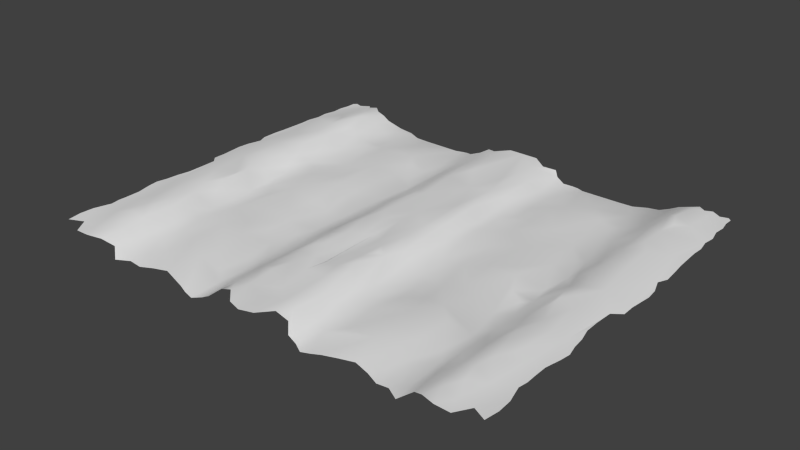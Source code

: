 # Source: ground.blend  (saved by Blender 2.76.0; exported with 4.5.12 LTS)
import bpy
from mathutils import Matrix  # noqa: F401  (used for matrix-valued properties, if any)

bpy.ops.wm.read_factory_settings(use_empty=True)
scene = bpy.context.scene
scene.name = 'Scene'

# ---- collections
col_collection_1 = bpy.data.collections.new('Collection 1'); scene.collection.children.link(col_collection_1)

# ---- world
world_world = bpy.data.worlds.new('World'); scene.world = world_world
world_world.color = (0.05088, 0.05088, 0.05088)
world_world.use_sun_shadow = False
world_world.sun_shadow_jitter_overblur = 0.0
world_world.cycles.sampling_method = 'MANUAL'
world_world.cycles.sample_map_resolution = 256

# ---- meshes
me_plane = bpy.data.meshes.new('Plane')
me_plane.from_pydata([(13.21, 9.077, 0.4805), (12.47, -6.216, 0.2645), (11.09, -10.83, -0.4104), (13.87, 9.936, 0.2589), (11.93, 12.32, 0.003058), (14.98, 12.81, 0.02994), (10.99, 1.182, -0.4402), (12.39, 10.17, 0.4364), (11.96, -11.16, 0.06144), (13.43, -12.25, 0.02206), (3.568, -12.68, -0.9056), (15.19, 12.0, 0.0316), (13.03, 12.24, 0.3187), (12.47, 12.34, 0.1766), (13.88, 12.99, 0.05632), (15.28, -4.397, 0.08665), (15.44, -6.59, 0.07174), (15.22, -7.596, 0.0659), (15.22, -8.521, 0.0594), (14.48, -12.27, 0.01976), (13.6, -7.47, 0.2982), (15.12, -1.42, 0.09308), (15.71, 2.261, 0.0004616), (9.894, -4.359, -0.5843), (8.122, -6.906, -0.454), (13.35, 1.223, 0.3727), (15.52, -11.81, 0.06615), (8.649, -6.6, -0.423), (8.712, -0.5691, -0.3038), (15.24, -9.131, 0.05843), (8.339, 0.3955, -0.3088), (15.5, 8.094, 0.04859), (9.607, 2.022, -0.3949), (11.24, -12.57, -0.4182), (10.3, 3.11, -0.4513), (15.53, -5.93, 0.0698), (6.247, -12.4, -0.7961), (10.59, 8.453, -0.3523), (15.41, 3.138, 0.03398), (13.51, 5.209, 0.4316), (15.07, -2.611, 0.1125), (8.723, 8.487, -0.4373), (15.46, 7.352, 0.05844), (13.88, 0.173, 0.3368), (15.67, 3.779, 0.01903), (2.447, 9.922, -0.2471), (3.161, 12.37, -0.5598), (2.48, 6.862, -0.2309), (13.01, -11.04, 0.2434), (3.075, 3.988, -0.5433), (2.979, 2.06, -0.4316), (12.84, -9.975, 0.3856), (2.28, 1.349, -0.04203), (6.681, -10.06, -0.5398), (6.39, -8.684, -0.4503), (13.56, -2.638, 0.3411), (14.0, -10.32, 0.1119), (3.802, 0.7571, -0.5815), (15.53, 5.595, 0.0612), (6.134, 12.21, -0.91), (9.522, 10.81, -0.7596), (11.4, 12.26, -0.2628), (12.88, 11.42, 0.381), (14.49, 12.63, 0.0438), (15.44, 9.723, 0.03347), (12.77, 10.22, 0.5192), (14.28, -8.034, 0.09559), (9.738, -12.65, -0.8519), (12.45, -12.04, 0.144), (15.25, 10.55, 0.04084), (13.87, -13.22, 0.0006433), (4.8, -10.18, -0.7143), (15.35, 8.933, 0.04691), (7.143, -12.11, -0.7977), (10.61, -12.22, -0.6677), (15.47, -10.88, 0.06588), (15.15, -9.741, 0.057), (15.79, 1.48, -0.002003), (13.5, 12.57, 0.1641), (13.06, 12.85, 0.1831), (12.3, 1.537, 0.2812), (4.949, -5.971, -0.7209), (5.338, -0.8806, -0.6758), (15.36, -5.186, 0.07996), (11.95, -7.627, 0.09903), (12.89, -13.23, 0.03844), (15.38, -12.74, 0.05701), (13.02, -8.796, 0.3508), (12.91, 6.276, 0.4385), (10.84, -5.421, -0.5404), (15.31, 11.33, 0.0285), (8.945, -12.65, -0.9409), (8.517, -8.669, -0.4635), (15.64, -0.01182, 0.01714), (12.02, -9.844, 0.1566), (13.59, 3.06, 0.4345), (15.61, 4.794, 0.05617), (15.08, -3.576, 0.1082), (10.47, -9.603, -0.6538), (8.308, -3.461, -0.5272), (12.93, -4.207, 0.2383), (12.27, -5.613, 0.2049), (8.139, -12.33, -0.8896), (5.657, 1.993, -0.5834), (11.83, -4.23, -0.05772), (2.514, -2.696, -0.08475), (11.98, -12.93, -0.03463), (6.688, -0.6587, -0.4732), (7.544, 9.538, -0.4228), (9.694, -11.29, -0.7731), (12.3, -3.26, 0.2268), (6.15, 8.615, -0.3998), (5.386, 7.612, -0.5024), (13.88, -5.003, 0.3044), (10.93, -8.391, -0.4305), (15.65, -0.8621, 0.01393), (14.7, -4.891, 0.1267), (9.958, -8.617, -0.6183), (0.831, -6.619, 0.03922), (12.21, 6.725, 0.2953), (3.382, 9.989, -0.6196), (1.577, 11.5, -0.01748), (4.298, 7.506, -0.6612), (7.525, -5.555, -0.3782), (4.532, 11.16, -0.8389), (2.0, 4.285, -0.05936), (4.144, 9.041, -0.7442), (0.1038, 6.788, -0.2323), (4.304, 12.47, -0.9369), (10.8, -3.707, -0.5337), (4.68, 12.53, -0.9947), (5.185, 12.25, -0.9343), (0.07819, -0.1065, 0.1333), (3.813, 12.13, -0.7734), (1.662, 6.908, 0.02628), (1.322, 3.914, 0.03374), (11.39, 1.63, -0.2357), (0.007163, -6.674, 0.0002161), (0.03794, -8.113, 0.2072), (1.35, -3.31, 0.1533), (0.0, -11.6, 0.0004926), (3.017, -3.177, -0.411), (5.408, 5.74, -0.5494), (0.4184, -4.846, 0.001349), (1.697, 3.029, 0.1048), (1.141, 8.684, -0.01091), (12.87, -0.1386, 0.2711), (7.689, 3.2, -0.4102), (1.31, -5.143, 0.2034), (1.048, 12.99, 9.377e-05), (3.424, 6.792, -0.5999), (1.396, 10.24, -0.03341), (1.684, -1.542, 0.1731), (1.746, -4.207, 0.1996), (8.782, 12.41, -0.9847), (12.43, 2.92, 0.2797), (5.339, 3.847, -0.446), (10.57, -0.5838, -0.6165), (11.39, 4.67, -0.1994), (7.26, 5.705, -0.4423), (10.76, 6.28, -0.3363), (14.77, 6.23, 0.1453), (10.35, -2.484, -0.5676), (12.31, 4.47, 0.3452), (6.865, -2.631, -0.5625), (12.67, -7.006, 0.3049), (2.969, 7.435, -0.4523), (10.86, -2.051, -0.5002), (11.55, 11.09, -0.09362), (13.02, 7.789, 0.5129), (12.06, 8.308, 0.2516), (10.37, 11.98, -0.6725), (11.8, 3.0, 0.01613), (9.524, 8.825, -0.5275), (12.22, -1.191, 0.2501), (7.776, 12.28, -0.9401), (11.86, -0.007129, -0.08572), (12.39, -1.943, 0.2226), (12.52, -8.416, 0.3359), (10.86, 3.336, -0.3817), (11.02, -0.5427, -0.5099), (0.6023, -2.701, 0.005809), (11.38, 8.81, -0.1339), (9.019, 4.962, -0.6151), (9.663, 12.76, -0.9325), (6.976, 2.453, -0.4195), (0.8879, -12.99, 0.01643), (1.703, -12.19, 0.07074), (10.44, 10.79, -0.5007), (1.409, -9.369, 0.2132), (9.683, 8.07, -0.5107), (11.18, -6.721, -0.2959), (-0.1117, -2.238, -0.04588), (0.8974, -0.6906, 0.00932), (9.422, -1.903, -0.4442), (1.314, -11.14, 0.1126), (-0.08034, -9.992, -0.1666), (2.975, -9.142, -0.4486), (1.547, 0.2535, 0.1105), (1.219, -7.932, 0.177), (4.141, -12.96, -1.022), (4.28, 5.801, -0.6341), (3.963, -11.06, -0.8078), (6.612, -6.8, -0.3824), (2.759, -7.101, -0.3287), (3.031, -12.65, -0.6348), (3.62, 2.685, -0.5768), (2.305, -0.6302, -0.08612), (4.673, -4.03, -0.8484), (2.167, -11.42, 0.007631), (3.225, -10.5, -0.6013), (3.854, -7.475, -0.6548), (5.336, -12.66, -0.8488), (3.197, -6.286, -0.5266), (2.252, -9.299, 0.006498), (6.188, -5.315, -0.5909), (3.072, 0.3337, -0.4599), (4.282, -2.948, -0.8473), (2.538, -12.13, -0.2306), (3.827, -9.335, -0.749), (2.177, -3.948, 0.04618), (2.742, 12.81, -0.3359), (4.744, -12.87, -0.9157), (4.502, -7.925, -0.7015), (4.037, -1.139, -0.7454), (1.775, -6.749, 0.1049), (3.486, 4.926, -0.6439), (4.975, 0.6682, -0.6061), (1.606, -5.978, 0.2576), (6.045, -3.635, -0.5701), (6.942, 12.25, -0.9269), (8.932, -10.77, -0.7532), (10.39, -6.8, -0.4821), (10.56, -13.12, -0.8444), (10.52, 12.63, -0.7635), (1.996, 12.37, -0.1316), (15.2, 12.61, 0.02405), (0.0, 12.99, 0.001323), (15.8, -13.23, 0.03586), (-13.21, 9.077, 0.4805), (-12.47, -6.216, 0.2645), (-11.09, -10.83, -0.4104), (-13.87, 9.936, 0.2589), (-11.93, 12.32, 0.003058), (-14.98, 12.81, 0.02994), (-10.99, 1.182, -0.4402), (-12.39, 10.17, 0.4364), (-11.96, -11.16, 0.06144), (-13.43, -12.25, 0.02206), (-3.568, -12.68, -0.9056), (-15.19, 12.0, 0.0316), (-13.03, 12.24, 0.3187), (-12.47, 12.34, 0.1766), (-13.88, 12.99, 0.05632), (-15.28, -4.397, 0.08665), (-15.44, -6.59, 0.07174), (-15.22, -7.596, 0.0659), (-15.22, -8.521, 0.0594), (-14.48, -12.27, 0.01976), (-13.6, -7.47, 0.2982), (-15.12, -1.42, 0.09308), (-15.71, 2.261, 0.0004616), (-9.894, -4.359, -0.5843), (-8.122, -6.906, -0.454), (-13.35, 1.223, 0.3727), (-15.52, -11.81, 0.06615), (-8.649, -6.6, -0.423), (-8.712, -0.5691, -0.3038), (-15.24, -9.131, 0.05843), (-8.339, 0.3955, -0.3088), (-15.5, 8.094, 0.04859), (-9.607, 2.022, -0.3949), (-11.24, -12.57, -0.4182), (-10.3, 3.11, -0.4513), (-15.53, -5.93, 0.0698), (-6.247, -12.4, -0.7961), (-10.59, 8.453, -0.3523), (-15.41, 3.138, 0.03398), (-13.51, 5.209, 0.4316), (-15.07, -2.611, 0.1125), (-8.723, 8.487, -0.4373), (-15.46, 7.352, 0.05844), (-13.88, 0.173, 0.3368), (-15.67, 3.779, 0.01903), (-2.447, 9.922, -0.2471), (-3.161, 12.37, -0.5598), (-2.48, 6.862, -0.2309), (-13.01, -11.04, 0.2434), (-3.075, 3.988, -0.5433), (-2.979, 2.06, -0.4316), (-12.84, -9.975, 0.3856), (-2.28, 1.349, -0.04203), (-6.681, -10.06, -0.5398), (-6.39, -8.684, -0.4503), (-13.56, -2.638, 0.3411), (-14.0, -10.32, 0.1119), (-3.802, 0.7571, -0.5815), (-15.53, 5.595, 0.0612), (-6.134, 12.21, -0.91), (-9.522, 10.81, -0.7596), (-11.4, 12.26, -0.2628), (-12.88, 11.42, 0.381), (-14.49, 12.63, 0.0438), (-15.44, 9.723, 0.03347), (-12.77, 10.22, 0.5192), (-14.28, -8.034, 0.09559), (-9.738, -12.65, -0.8519), (-12.45, -12.04, 0.144), (-15.25, 10.55, 0.04084), (-13.87, -13.22, 0.0006433), (-4.8, -10.18, -0.7143), (-15.35, 8.933, 0.04691), (-7.143, -12.11, -0.7977), (-10.61, -12.22, -0.6677), (-15.47, -10.88, 0.06588), (-15.15, -9.741, 0.057), (-15.79, 1.48, -0.002003), (-13.5, 12.57, 0.1641), (-13.06, 12.85, 0.1831), (-12.3, 1.537, 0.2812), (-4.949, -5.971, -0.7209), (-5.338, -0.8806, -0.6758), (-15.36, -5.186, 0.07996), (-11.95, -7.627, 0.09903), (-12.89, -13.23, 0.03844), (-15.38, -12.74, 0.05701), (-13.02, -8.796, 0.3508), (-12.91, 6.276, 0.4385), (-10.84, -5.421, -0.5404), (-15.31, 11.33, 0.0285), (-8.945, -12.65, -0.9409), (-8.517, -8.669, -0.4635), (-15.64, -0.01182, 0.01714), (-12.02, -9.844, 0.1566), (-13.59, 3.06, 0.4345), (-15.61, 4.794, 0.05617), (-15.08, -3.576, 0.1082), (-10.47, -9.603, -0.6538), (-8.308, -3.461, -0.5272), (-12.93, -4.207, 0.2383), (-12.27, -5.613, 0.2049), (-8.139, -12.33, -0.8896), (-5.657, 1.993, -0.5834), (-11.83, -4.23, -0.05772), (-2.514, -2.696, -0.08475), (-11.98, -12.93, -0.03463), (-6.688, -0.6587, -0.4732), (-7.544, 9.538, -0.4228), (-9.694, -11.29, -0.7731), (-12.3, -3.26, 0.2268), (-6.15, 8.615, -0.3998), (-5.386, 7.612, -0.5024), (-13.88, -5.003, 0.3044), (-10.93, -8.391, -0.4305), (-15.65, -0.8621, 0.01393), (-14.7, -4.891, 0.1267), (-9.958, -8.617, -0.6183), (-0.831, -6.619, 0.03922), (-12.21, 6.725, 0.2953), (-3.382, 9.989, -0.6196), (-1.577, 11.5, -0.01748), (-4.298, 7.506, -0.6612), (-7.525, -5.555, -0.3782), (-4.532, 11.16, -0.8389), (-2.0, 4.285, -0.05936), (-4.144, 9.041, -0.7442), (-4.304, 12.47, -0.9369), (-10.8, -3.707, -0.5337), (-4.68, 12.53, -0.9947), (-5.185, 12.25, -0.9343), (-3.813, 12.13, -0.7734), (-1.662, 6.908, 0.02628), (-1.322, 3.914, 0.03374), (-11.39, 1.63, -0.2357), (-0.007163, -6.674, 0.0002161), (-1.35, -3.31, 0.1533), (-3.017, -3.177, -0.411), (-5.408, 5.74, -0.5494), (-0.4184, -4.846, 0.001349), (-1.697, 3.029, 0.1048), (-1.141, 8.684, -0.01091), (-12.87, -0.1386, 0.2711), (-7.689, 3.2, -0.4102), (-1.31, -5.143, 0.2034), (-1.048, 12.99, 9.377e-05), (-3.424, 6.792, -0.5999), (-1.396, 10.24, -0.03341), (-1.684, -1.542, 0.1731), (-1.746, -4.207, 0.1996), (-8.782, 12.41, -0.9847), (-12.43, 2.92, 0.2797), (-5.339, 3.847, -0.446), (-10.57, -0.5838, -0.6165), (-11.39, 4.67, -0.1994), (-7.26, 5.705, -0.4423), (-10.76, 6.28, -0.3363), (-14.77, 6.23, 0.1453), (-10.35, -2.484, -0.5676), (-12.31, 4.47, 0.3452), (-6.865, -2.631, -0.5625), (-12.67, -7.006, 0.3049), (-2.969, 7.435, -0.4523), (-10.86, -2.051, -0.5002), (-11.55, 11.09, -0.09362), (-13.02, 7.789, 0.5129), (-12.06, 8.308, 0.2516), (-10.37, 11.98, -0.6725), (-11.8, 3.0, 0.01613), (-9.524, 8.825, -0.5275), (-12.22, -1.191, 0.2501), (-7.776, 12.28, -0.9401), (-11.86, -0.007129, -0.08572), (-12.39, -1.943, 0.2226), (-12.52, -8.416, 0.3359), (-10.86, 3.336, -0.3817), (-11.02, -0.5427, -0.5099), (-0.6023, -2.701, 0.005809), (0.0, 1.499, -0.004906), (-11.38, 8.81, -0.1339), (-9.019, 4.962, -0.6151), (-9.663, 12.76, -0.9325), (-6.976, 2.453, -0.4195), (-0.8879, -12.99, 0.01643), (-1.703, -12.19, 0.07074), (-10.44, 10.79, -0.5007), (-1.409, -9.369, 0.2132), (-9.683, 8.07, -0.5107), (-11.18, -6.721, -0.2959), (-0.8974, -0.6906, 0.00932), (-9.422, -1.903, -0.4442), (-1.314, -11.14, 0.1126), (-2.975, -9.142, -0.4486), (-1.547, 0.2535, 0.1105), (-1.219, -7.932, 0.177), (-4.141, -12.96, -1.022), (-4.28, 5.801, -0.6341), (-3.963, -11.06, -0.8078), (-6.612, -6.8, -0.3824), (-2.759, -7.101, -0.3287), (-3.031, -12.65, -0.6348), (-3.62, 2.685, -0.5768), (-2.305, -0.6302, -0.08612), (-4.673, -4.03, -0.8484), (-2.167, -11.42, 0.007631), (-3.225, -10.5, -0.6013), (-3.854, -7.475, -0.6548), (-5.336, -12.66, -0.8488), (-3.197, -6.286, -0.5266), (-2.252, -9.299, 0.006498), (-6.188, -5.315, -0.5909), (-3.072, 0.3337, -0.4599), (-4.282, -2.948, -0.8473), (-2.538, -12.13, -0.2306), (-3.827, -9.335, -0.749), (-2.177, -3.948, 0.04618), (-2.742, 12.81, -0.3359), (-4.744, -12.87, -0.9157), (-4.502, -7.925, -0.7015), (-4.037, -1.139, -0.7454), (-1.775, -6.749, 0.1049), (-3.486, 4.926, -0.6439), (-4.975, 0.6682, -0.6061), (-1.606, -5.978, 0.2576), (-6.045, -3.635, -0.5701), (-6.942, 12.25, -0.9269), (-8.932, -10.77, -0.7532), (-10.39, -6.8, -0.4821), (-10.56, -13.12, -0.8444), (-10.52, 12.63, -0.7635), (-1.996, 12.37, -0.1316), (-15.2, 12.61, 0.02405), (0.0, -13.24, 0.0)], [(86, 238)], [(11, 63, 14), (202, 53, 71), (90, 14, 69), (93, 22, 38), (14, 3, 69), (30, 28, 32), (17, 66, 76), (29, 18, 76), (96, 58, 161), (42, 31, 72), (116, 20, 66), (129, 23, 89), (81, 211, 223), (23, 99, 123), (104, 89, 101), (32, 147, 30), (23, 123, 232), (86, 75, 19), (23, 129, 162), (28, 23, 194), (229, 99, 164), (162, 194, 23), (75, 86, 26), (90, 11, 14), (28, 107, 164), (6, 157, 180), (95, 43, 38), (30, 185, 107), (76, 18, 17), (190, 173, 41), (34, 183, 32), (183, 34, 179), (222, 212, 53), (183, 190, 41), (183, 41, 159), (111, 41, 108), (42, 72, 161), (42, 161, 58), (108, 60, 154), (60, 108, 41), (22, 93, 77), (157, 28, 194), (53, 202, 222), (53, 36, 73), (161, 72, 169), (24, 203, 54), (73, 231, 92), (28, 30, 107), (131, 130, 124), (59, 131, 108), (5, 63, 11), (78, 12, 62), (185, 159, 156), (12, 78, 79), (108, 175, 59), (111, 108, 131), (24, 92, 27), (167, 129, 104), (129, 89, 104), (160, 37, 190), (229, 164, 82), (60, 37, 188), (64, 69, 72), (67, 109, 91), (183, 147, 32), (227, 82, 103), (159, 142, 156), (37, 60, 173), (38, 96, 161), (40, 116, 97), (157, 167, 180), (115, 93, 21), (3, 14, 62), (203, 81, 223), (215, 229, 208), (3, 169, 72), (54, 71, 53), (194, 162, 167), (14, 78, 62), (112, 122, 201), (130, 128, 124), (111, 122, 112), (185, 30, 147), (71, 203, 223), (35, 83, 116), (142, 112, 201), (200, 222, 202), (202, 71, 219), (157, 6, 32), (57, 227, 206), (44, 96, 38), (126, 111, 124), (3, 72, 69), (99, 229, 123), (109, 231, 91), (83, 15, 116), (188, 171, 60), (81, 215, 208), (230, 59, 175), (142, 226, 156), (159, 185, 147), (156, 226, 206), (208, 229, 217), (111, 126, 122), (107, 82, 164), (99, 28, 164), (231, 117, 92), (229, 82, 217), (159, 112, 142), (116, 40, 21), (112, 159, 111), (28, 157, 32), (142, 201, 226), (147, 183, 159), (103, 206, 227), (182, 170, 7), (119, 169, 170), (169, 7, 170), (49, 166, 47), (182, 168, 188), (216, 52, 207), (9, 56, 48), (3, 65, 0), (16, 35, 116), (113, 20, 116), (100, 1, 113), (17, 116, 66), (93, 38, 43), (169, 0, 65), (19, 76, 56), (45, 47, 166), (3, 62, 65), (56, 66, 87), (7, 169, 65), (82, 224, 217), (150, 120, 166), (6, 180, 176), (54, 53, 92), (116, 17, 16), (220, 213, 141), (7, 13, 4), (213, 220, 204), (38, 161, 39), (156, 206, 103), (105, 220, 141), (15, 97, 116), (21, 55, 116), (20, 87, 66), (39, 161, 88), (76, 66, 56), (76, 19, 75), (52, 125, 144), (50, 216, 206), (123, 229, 215), (81, 203, 215), (41, 111, 159), (62, 13, 7), (95, 39, 163), (125, 52, 49), (88, 169, 119), (211, 219, 223), (221, 235, 121), (47, 45, 134), (120, 150, 126), (226, 150, 166), (166, 49, 226), (52, 50, 49), (70, 19, 9), (227, 224, 82), (50, 206, 49), (124, 111, 131), (216, 50, 52), (231, 73, 102), (212, 36, 53), (56, 51, 48), (57, 206, 216), (54, 203, 71), (208, 213, 211), (92, 53, 73), (150, 226, 201), (219, 197, 210), (151, 45, 121), (62, 12, 13), (220, 228, 204), (81, 208, 211), (168, 4, 61), (203, 123, 215), (120, 45, 166), (182, 7, 168), (38, 39, 95), (141, 216, 207), (155, 95, 163), (103, 82, 185), (183, 179, 190), (6, 176, 136), (13, 12, 79), (236, 5, 11), (202, 10, 200), (217, 224, 216), (224, 57, 216), (62, 7, 65), (21, 93, 43), (161, 169, 88), (116, 55, 113), (61, 171, 168), (219, 210, 202), (158, 119, 160), (168, 7, 4), (119, 170, 182), (82, 107, 185), (119, 158, 163), (213, 208, 217), (88, 163, 39), (3, 0, 169), (99, 23, 28), (163, 88, 119), (34, 6, 179), (158, 172, 163), (160, 182, 37), (25, 155, 80), (114, 191, 232), (123, 203, 24), (234, 184, 171), (181, 132, 192), (84, 1, 101), (173, 60, 41), (172, 155, 163), (33, 8, 2), (177, 146, 174), (91, 231, 102), (174, 104, 110), (205, 210, 209), (177, 174, 110), (214, 195, 209), (61, 234, 171), (118, 228, 148), (94, 178, 84), (197, 219, 211), (165, 1, 84), (157, 194, 167), (232, 27, 117), (176, 80, 136), (70, 9, 85), (80, 146, 25), (25, 95, 155), (110, 100, 177), (74, 233, 33), (213, 217, 141), (231, 109, 98), (114, 2, 94), (237, 121, 149), (173, 190, 37), (146, 80, 176), (34, 32, 6), (108, 154, 175), (189, 214, 199), (156, 103, 185), (134, 145, 127), (180, 167, 174), (195, 214, 189), (176, 174, 146), (2, 114, 98), (181, 143, 139), (232, 117, 114), (94, 51, 87), (154, 60, 171), (206, 226, 49), (121, 235, 149), (179, 160, 190), (8, 68, 48), (80, 172, 136), (195, 189, 196), (197, 204, 214), (168, 171, 188), (87, 178, 94), (87, 51, 56), (214, 225, 199), (54, 92, 24), (136, 179, 6), (84, 101, 89), (171, 184, 154), (10, 202, 210), (45, 151, 134), (106, 68, 8), (68, 85, 9), (182, 188, 37), (158, 179, 172), (117, 27, 92), (138, 196, 199), (94, 2, 8), (106, 8, 33), (137, 138, 118), (196, 189, 199), (48, 68, 9), (417, 132, 193), (135, 417, 198), (51, 94, 48), (158, 160, 179), (105, 207, 152), (100, 101, 1), (84, 89, 191), (129, 167, 162), (210, 214, 209), (27, 123, 24), (197, 211, 213), (191, 114, 84), (117, 231, 98), (153, 148, 220), (52, 198, 207), (118, 143, 137), (145, 237, 127), (140, 195, 196), (187, 218, 209), (225, 214, 204), (43, 177, 55), (139, 148, 153), (228, 118, 225), (191, 89, 232), (133, 120, 124), (105, 141, 207), (87, 20, 165), (67, 74, 109), (94, 84, 114), (100, 55, 177), (101, 100, 104), (121, 237, 151), (197, 213, 204), (19, 56, 9), (45, 46, 121), (233, 74, 67), (95, 25, 43), (165, 84, 178), (146, 177, 43), (135, 127, 417), (105, 152, 220), (193, 181, 152), (148, 139, 143), (98, 109, 74), (1, 165, 113), (232, 123, 27), (186, 195, 140), (197, 214, 210), (43, 55, 21), (134, 135, 125), (198, 193, 152), (43, 25, 146), (98, 74, 2), (153, 220, 139), (179, 136, 172), (23, 232, 89), (113, 55, 100), (20, 113, 165), (182, 160, 119), (132, 181, 193), (110, 104, 100), (117, 98, 114), (33, 2, 74), (85, 68, 106), (122, 126, 150), (94, 8, 48), (152, 139, 220), (165, 178, 87), (10, 210, 205), (471, 186, 140), (186, 187, 195), (144, 198, 52), (104, 174, 167), (80, 155, 172), (176, 180, 174), (195, 187, 209), (49, 47, 125), (135, 144, 125), (143, 181, 192), (181, 139, 152), (217, 216, 141), (237, 145, 151), (135, 198, 144), (135, 134, 127), (221, 121, 46), (46, 120, 133), (118, 148, 143), (137, 143, 192), (118, 199, 225), (204, 228, 225), (118, 138, 199), (134, 125, 47), (417, 193, 198), (151, 145, 134), (228, 220, 148), (46, 45, 120), (198, 152, 207), (124, 120, 126), (150, 201, 122), (133, 124, 128), (57, 224, 227), (223, 219, 71), (218, 205, 209), (250, 253, 302), (436, 310, 292), (329, 308, 253), (332, 277, 261), (253, 308, 242), (269, 271, 267), (256, 315, 305), (268, 315, 257), (335, 396, 297), (281, 311, 270), (355, 305, 259), (367, 328, 262), (320, 457, 445), (262, 362, 338), (343, 340, 328), (271, 269, 382), (262, 466, 362), (325, 258, 314), (262, 397, 367), (267, 429, 262), (463, 399, 338), (397, 262, 429), (314, 265, 325), (329, 253, 250), (267, 399, 346), (245, 415, 392), (334, 277, 282), (269, 346, 421), (315, 256, 257), (426, 280, 408), (273, 271, 419), (419, 414, 273), (456, 292, 446), (419, 280, 426), (419, 394, 280), (350, 347, 280), (281, 396, 311), (281, 297, 396), (347, 389, 299), (299, 280, 347), (261, 316, 332), (392, 429, 267), (292, 456, 436), (292, 312, 275), (396, 404, 311), (263, 293, 437), (312, 331, 465), (267, 346, 269), (369, 363, 368), (298, 347, 369), (244, 250, 302), (317, 301, 251), (421, 391, 394), (251, 318, 317), (347, 298, 410), (350, 369, 347), (263, 266, 331), (402, 343, 367), (367, 343, 328), (395, 426, 276), (463, 321, 399), (299, 424, 276), (303, 311, 308), (306, 330, 348), (419, 271, 382), (461, 342, 321), (394, 391, 377), (276, 408, 299), (277, 396, 335), (279, 336, 355), (392, 415, 402), (354, 260, 332), (242, 301, 253), (437, 457, 320), (449, 442, 463), (242, 311, 404), (293, 292, 310), (429, 402, 397), (253, 301, 317), (351, 435, 361), (368, 363, 366), (350, 351, 361), (421, 382, 269), (310, 457, 437), (274, 355, 322), (377, 435, 351), (434, 436, 456), (436, 453, 310), (392, 271, 245), (296, 440, 461), (283, 277, 335), (365, 363, 350), (242, 308, 311), (338, 362, 463), (348, 330, 465), (322, 355, 254), (424, 299, 406), (320, 442, 449), (464, 410, 298), (377, 391, 460), (394, 382, 421), (391, 440, 460), (442, 451, 463), (350, 361, 365), (346, 399, 321), (338, 399, 267), (465, 331, 356), (463, 451, 321), (394, 377, 351), (355, 260, 279), (351, 350, 394), (267, 271, 392), (377, 460, 435), (382, 394, 419), (342, 461, 440), (418, 246, 405), (358, 405, 404), (404, 405, 246), (288, 286, 401), (418, 424, 403), (450, 441, 291), (248, 287, 295), (242, 239, 304), (255, 355, 274), (352, 355, 259), (339, 352, 240), (256, 305, 355), (332, 282, 277), (404, 304, 239), (258, 295, 315), (284, 401, 286), (242, 304, 301), (295, 326, 305), (246, 304, 404), (321, 451, 458), (385, 401, 359), (245, 411, 415), (293, 331, 292), (355, 255, 256), (454, 376, 447), (246, 243, 252), (447, 438, 454), (277, 278, 396), (391, 342, 440), (344, 376, 454), (254, 355, 336), (260, 355, 294), (259, 305, 326), (278, 327, 396), (315, 295, 305), (315, 314, 258), (291, 379, 364), (289, 440, 450), (362, 449, 463), (320, 449, 437), (280, 394, 350), (301, 246, 252), (334, 398, 278), (364, 288, 291), (327, 358, 404), (445, 457, 453), (455, 360, 469), (286, 371, 284), (359, 365, 385), (460, 401, 385), (401, 460, 288), (291, 288, 289), (309, 248, 258), (461, 321, 458), (289, 288, 440), (363, 369, 350), (450, 291, 289), (465, 341, 312), (446, 292, 275), (295, 287, 290), (296, 450, 440), (293, 310, 437), (442, 445, 447), (331, 312, 292), (385, 435, 460), (453, 444, 431), (386, 360, 284), (301, 252, 251), (454, 438, 462), (320, 445, 442), (403, 300, 243), (437, 449, 362), (359, 401, 284), (418, 403, 246), (277, 334, 278), (376, 441, 450), (390, 398, 334), (342, 421, 321), (419, 426, 414), (245, 373, 411), (252, 318, 251), (470, 250, 244), (436, 434, 249), (451, 450, 458), (458, 450, 296), (301, 304, 246), (260, 282, 332), (396, 327, 404), (355, 352, 294), (300, 403, 406), (453, 436, 444), (393, 395, 358), (403, 243, 246), (358, 418, 405), (321, 421, 346), (358, 398, 393), (447, 451, 442), (327, 278, 398), (242, 404, 239), (338, 267, 262), (398, 358, 327), (273, 414, 245), (393, 398, 407), (395, 276, 418), (264, 319, 390), (353, 466, 427), (362, 263, 437), (468, 406, 420), (416, 192, 132), (323, 340, 240), (408, 280, 299), (407, 398, 390), (272, 241, 247), (412, 409, 381), (330, 341, 465), (409, 349, 343), (439, 443, 444), (412, 349, 409), (448, 443, 430), (300, 406, 468), (357, 383, 462), (333, 323, 413), (431, 445, 453), (400, 323, 240), (392, 402, 429), (466, 356, 266), (411, 373, 319), (309, 324, 248), (319, 264, 381), (264, 390, 334), (349, 412, 339), (313, 272, 467), (447, 376, 451), (465, 337, 348), (353, 333, 241), (408, 276, 426), (381, 411, 319), (273, 245, 271), (347, 410, 389), (425, 433, 448), (391, 421, 342), (237, 386, 380), (415, 409, 402), (430, 425, 448), (411, 381, 409), (241, 337, 353), (416, 375, 378), (466, 353, 356), (333, 326, 290), (389, 406, 299), (440, 288, 460), (360, 384, 469), (414, 426, 395), (247, 287, 307), (319, 373, 407), (372, 127, 371), (431, 448, 438), (403, 424, 406), (326, 333, 413), (326, 295, 290), (448, 433, 459), (293, 263, 331), (373, 245, 414), (323, 328, 340), (406, 389, 420), (249, 444, 436), (284, 371, 386), (345, 247, 307), (307, 248, 324), (418, 276, 424), (393, 407, 414), (356, 331, 266), (374, 192, 378), (333, 247, 241), (345, 272, 247), (196, 433, 425), (471, 140, 422), (287, 248, 307), (372, 417, 127), (372, 432, 417), (290, 287, 333), (393, 414, 395), (344, 387, 441), (339, 240, 340), (323, 427, 328), (367, 397, 402), (444, 443, 448), (266, 263, 362), (431, 447, 445), (427, 323, 353), (356, 337, 465), (388, 454, 383), (291, 441, 432), (357, 374, 378), (380, 127, 237), (422, 140, 430), (423, 443, 452), (459, 438, 448), (282, 294, 412), (375, 388, 383), (462, 459, 357), (427, 466, 328), (370, 363, 359), (344, 441, 376), (326, 400, 259), (306, 348, 313), (333, 353, 323), (339, 412, 294), (340, 343, 339), (431, 438, 447), (258, 248, 295), (284, 360, 285), (467, 306, 313), (334, 282, 264), (400, 413, 323), (381, 282, 412), (360, 386, 237), (344, 454, 387), (428, 387, 416), (383, 378, 375), (337, 313, 348), (240, 352, 400), (466, 266, 362), (378, 192, 416), (431, 444, 448), (282, 260, 294), (371, 364, 372), (432, 387, 428), (282, 381, 264), (337, 241, 313), (388, 375, 454), (414, 407, 373), (262, 328, 466), (352, 339, 294), (259, 400, 352), (418, 358, 395), (349, 339, 343), (356, 353, 337), (272, 313, 241), (324, 345, 307), (361, 385, 365), (333, 287, 247), (387, 454, 375), (400, 326, 413), (249, 439, 444), (371, 127, 380), (422, 430, 423), (379, 291, 432), (343, 402, 409), (319, 407, 390), (411, 409, 415), (430, 443, 423), (288, 364, 286), (372, 364, 379), (132, 428, 416), (416, 387, 375), (451, 376, 450), (372, 379, 432), (237, 384, 360), (455, 285, 360), (285, 370, 359), (357, 378, 383), (417, 428, 132), (357, 459, 433), (438, 459, 462), (430, 196, 425), (371, 286, 364), (417, 432, 428), (386, 371, 380), (462, 383, 454), (285, 359, 284), (432, 441, 387), (363, 365, 359), (385, 361, 435), (370, 366, 363), (296, 461, 458), (457, 310, 453), (452, 443, 439), (140, 196, 430), (374, 357, 138), (357, 433, 138), (138, 433, 196)])
me_plane.polygons.foreach_set('use_smooth', [True] * 794)
_uv = me_plane.uv_layers.new(name='UVMap')
_uv.uv.foreach_set('vector', [0.978, 0.7871, 0.9561, 0.8062, 0.9373, 0.8168, 0.6319, 0.06878, 0.7171, 0.102, 0.6579, 0.09713, 0.982, 0.7669, 0.9373, 0.8168, 0.9807, 0.7426, 0.9953, 0.4191, 0.9968, 0.4887, 0.9872, 0.5154, 0.9373, 0.8168, 0.9383, 0.7233, 0.9807, 0.7426, 0.7637, 0.4279, 0.7755, 0.3984, 0.8025, 0.4785, 0.9882, 0.1843, 0.9593, 0.17, 0.9875, 0.1176, 0.9898, 0.1366, 0.9886, 0.1556, 0.9875, 0.1176, 0.993, 0.5662, 0.9903, 0.5908, 0.9666, 0.6101, 0.9879, 0.6447, 0.9888, 0.6674, 0.9843, 0.6932, 0.9697, 0.268, 0.9367, 0.1871, 0.9593, 0.17, 0.842, 0.3022, 0.8141, 0.2815, 0.844, 0.2492, 0.6604, 0.2293, 0.6265, 0.1818, 0.6472, 0.1678, 0.8141, 0.2815, 0.7644, 0.3086, 0.7411, 0.243, 0.8777, 0.2867, 0.844, 0.2492, 0.8941, 0.2438, 0.8025, 0.4785, 0.7427, 0.5144, 0.7637, 0.4279, 0.8141, 0.2815, 0.7411, 0.243, 0.8317, 0.2059, 0.996, 0.02421, 0.9979, 0.08235, 0.9677, 0.03841, 0.8141, 0.2815, 0.842, 0.3022, 0.8275, 0.3398, 0.7755, 0.3984, 0.8141, 0.2815, 0.7982, 0.3575, 0.6943, 0.3022, 0.7644, 0.3086, 0.7192, 0.3336, 0.8275, 0.3398, 0.7982, 0.3575, 0.8141, 0.2815, 0.9979, 0.08235, 0.996, 0.02421, 0.9999, 0.05314, 0.982, 0.7669, 0.978, 0.7871, 0.9373, 0.8168, 0.7755, 0.3984, 0.713, 0.3947, 0.7192, 0.3336, 0.8456, 0.4529, 0.8329, 0.3986, 0.8469, 0.4001, 0.9302, 0.5125, 0.9402, 0.4239, 0.9872, 0.5154, 0.7637, 0.4279, 0.7208, 0.4911, 0.713, 0.3947, 0.9875, 0.1176, 0.9886, 0.1556, 0.9882, 0.1843, 0.8031, 0.6656, 0.798, 0.689, 0.7732, 0.6781, 0.8237, 0.5125, 0.7835, 0.5694, 0.8025, 0.4785, 0.7835, 0.5694, 0.8237, 0.5125, 0.8409, 0.5196, 0.6581, 0.01225, 0.6766, 0.01954, 0.7171, 0.102, 0.7835, 0.5694, 0.8031, 0.6656, 0.7732, 0.6781, 0.7835, 0.5694, 0.7732, 0.6781, 0.7287, 0.5917, 0.694, 0.6811, 0.7732, 0.6781, 0.7365, 0.7099, 0.9879, 0.6447, 0.9843, 0.6932, 0.9666, 0.6101, 0.9879, 0.6447, 0.9666, 0.6101, 0.9903, 0.5908, 0.7365, 0.7099, 0.7969, 0.7509, 0.7733, 0.8002, 0.7969, 0.7509, 0.7365, 0.7099, 0.7732, 0.6781, 0.9968, 0.4887, 0.9953, 0.4191, 0.9996, 0.4648, 0.8329, 0.3986, 0.7755, 0.3984, 0.7982, 0.3575, 0.7171, 0.102, 0.6319, 0.06878, 0.6581, 0.01225, 0.7171, 0.102, 0.705, 0.02844, 0.7328, 0.03778, 0.9666, 0.6101, 0.9843, 0.6932, 0.9115, 0.6578, 0.7605, 0.2013, 0.7134, 0.2039, 0.7074, 0.145, 0.7328, 0.03778, 0.7879, 0.08062, 0.7736, 0.1465, 0.7755, 0.3984, 0.7637, 0.4279, 0.713, 0.3947, 0.6631, 0.7934, 0.6477, 0.8021, 0.6432, 0.76, 0.6922, 0.7924, 0.6631, 0.7934, 0.7365, 0.7099, 0.971, 0.8118, 0.9561, 0.8062, 0.978, 0.7871, 0.9255, 0.8035, 0.9108, 0.793, 0.9066, 0.7677, 0.7208, 0.4911, 0.7287, 0.5917, 0.6698, 0.5338, 0.9108, 0.793, 0.9255, 0.8035, 0.9117, 0.8122, 0.7365, 0.7099, 0.7425, 0.7955, 0.6922, 0.7924, 0.694, 0.6811, 0.7365, 0.7099, 0.6631, 0.7934, 0.7605, 0.2013, 0.7736, 0.1465, 0.7768, 0.2112, 0.843, 0.3537, 0.842, 0.3022, 0.8777, 0.2867, 0.842, 0.3022, 0.844, 0.2492, 0.8777, 0.2867, 0.8375, 0.6104, 0.8317, 0.6776, 0.8031, 0.6656, 0.6943, 0.3022, 0.7192, 0.3336, 0.6709, 0.3871, 0.7969, 0.7509, 0.8317, 0.6776, 0.8265, 0.7501, 0.9868, 0.7175, 0.9807, 0.7426, 0.9843, 0.6932, 0.8141, 0.02263, 0.812, 0.06486, 0.7893, 0.02175, 0.7835, 0.5694, 0.7427, 0.5144, 0.8025, 0.4785, 0.6591, 0.4351, 0.6709, 0.3871, 0.6798, 0.4763, 0.7287, 0.5917, 0.6714, 0.5924, 0.6698, 0.5338, 0.8317, 0.6776, 0.7969, 0.7509, 0.798, 0.689, 0.9872, 0.5154, 0.993, 0.5662, 0.9666, 0.6101, 0.9796, 0.3388, 0.9697, 0.268, 0.9805, 0.309, 0.8329, 0.3986, 0.843, 0.3537, 0.8469, 0.4001, 0.9962, 0.393, 0.9953, 0.4191, 0.9801, 0.3756, 0.9383, 0.7233, 0.9373, 0.8168, 0.9066, 0.7677, 0.7134, 0.2039, 0.6604, 0.2293, 0.6472, 0.1678, 0.699, 0.2501, 0.6943, 0.3022, 0.6512, 0.2895, 0.9383, 0.7233, 0.9115, 0.6578, 0.9843, 0.6932, 0.7074, 0.145, 0.6579, 0.09713, 0.7171, 0.102, 0.7982, 0.3575, 0.8275, 0.3398, 0.843, 0.3537, 0.9373, 0.8168, 0.9255, 0.8035, 0.9066, 0.7677, 0.6705, 0.6502, 0.6365, 0.6469, 0.6364, 0.594, 0.6477, 0.8021, 0.6361, 0.8002, 0.6432, 0.76, 0.694, 0.6811, 0.6365, 0.6469, 0.6705, 0.6502, 0.7208, 0.4911, 0.7637, 0.4279, 0.7427, 0.5144, 0.6579, 0.09713, 0.7134, 0.2039, 0.6472, 0.1678, 0.9964, 0.2364, 0.9904, 0.2593, 0.9697, 0.268, 0.6714, 0.5924, 0.6705, 0.6502, 0.6364, 0.594, 0.6391, 0.008575, 0.6581, 0.01225, 0.6319, 0.06878, 0.6319, 0.06878, 0.6579, 0.09713, 0.6268, 0.1231, 0.8329, 0.3986, 0.8456, 0.4529, 0.8025, 0.4785, 0.6225, 0.4375, 0.6591, 0.4351, 0.6165, 0.4975, 0.995, 0.5351, 0.993, 0.5662, 0.9872, 0.5154, 0.6315, 0.6943, 0.694, 0.6811, 0.6432, 0.76, 0.9383, 0.7233, 0.9843, 0.6932, 0.9807, 0.7426, 0.7644, 0.3086, 0.6943, 0.3022, 0.7411, 0.243, 0.812, 0.06486, 0.7879, 0.08062, 0.7893, 0.02175, 0.9904, 0.2593, 0.9874, 0.2837, 0.9697, 0.268, 0.8265, 0.7501, 0.8231, 0.7872, 0.7969, 0.7509, 0.6604, 0.2293, 0.699, 0.2501, 0.6512, 0.2895, 0.7173, 0.7944, 0.6922, 0.7924, 0.7425, 0.7955, 0.6714, 0.5924, 0.6122, 0.5668, 0.6698, 0.5338, 0.7287, 0.5917, 0.7208, 0.4911, 0.7427, 0.5144, 0.6698, 0.5338, 0.6122, 0.5668, 0.6165, 0.4975, 0.6512, 0.2895, 0.6943, 0.3022, 0.6389, 0.3228, 0.694, 0.6811, 0.6315, 0.6943, 0.6365, 0.6469, 0.713, 0.3947, 0.6709, 0.3871, 0.7192, 0.3336, 0.7644, 0.3086, 0.7755, 0.3984, 0.7192, 0.3336, 0.7879, 0.08062, 0.8187, 0.1485, 0.7736, 0.1465, 0.6943, 0.3022, 0.6709, 0.3871, 0.6389, 0.3228, 0.7287, 0.5917, 0.6705, 0.6502, 0.6714, 0.5924, 0.9697, 0.268, 0.9796, 0.3388, 0.9801, 0.3756, 0.6705, 0.6502, 0.7287, 0.5917, 0.694, 0.6811, 0.7755, 0.3984, 0.8329, 0.3986, 0.8025, 0.4785, 0.6714, 0.5924, 0.6364, 0.594, 0.6122, 0.5668, 0.7427, 0.5144, 0.7835, 0.5694, 0.7287, 0.5917, 0.6798, 0.4763, 0.6165, 0.4975, 0.6591, 0.4351, 0.8567, 0.6887, 0.881, 0.6734, 0.8921, 0.7298, 0.8863, 0.6248, 0.9115, 0.6578, 0.881, 0.6734, 0.9115, 0.6578, 0.8921, 0.7298, 0.881, 0.6734, 0.5994, 0.5377, 0.5945, 0.6443, 0.5781, 0.6264, 0.8567, 0.6887, 0.8628, 0.7585, 0.8265, 0.7501, 0.5995, 0.4242, 0.5716, 0.4556, 0.573, 0.3939, 0.935, 0.03852, 0.952, 0.09911, 0.9209, 0.07636, 0.9383, 0.7233, 0.9039, 0.7312, 0.9172, 0.6971, 0.9939, 0.2158, 0.9964, 0.2364, 0.9697, 0.268, 0.9435, 0.2639, 0.9367, 0.1871, 0.9697, 0.268, 0.9134, 0.2881, 0.9009, 0.2252, 0.9435, 0.2639, 0.9882, 0.1843, 0.9697, 0.268, 0.9593, 0.17, 0.9953, 0.4191, 0.9872, 0.5154, 0.9402, 0.4239, 0.9115, 0.6578, 0.9172, 0.6971, 0.9039, 0.7312, 0.9677, 0.03841, 0.9875, 0.1176, 0.952, 0.09911, 0.5764, 0.7209, 0.5781, 0.6264, 0.5945, 0.6443, 0.9383, 0.7233, 0.9066, 0.7677, 0.9039, 0.7312, 0.952, 0.09911, 0.9593, 0.17, 0.92, 0.1455, 0.8921, 0.7298, 0.9115, 0.6578, 0.9039, 0.7312, 0.6709, 0.3871, 0.6308, 0.3786, 0.6389, 0.3228, 0.6095, 0.6245, 0.6074, 0.7233, 0.5945, 0.6443, 0.8456, 0.4529, 0.8469, 0.4001, 0.8755, 0.417, 0.7074, 0.145, 0.7171, 0.102, 0.7736, 0.1465, 0.9697, 0.268, 0.9882, 0.1843, 0.9939, 0.2158, 0.5683, 0.2915, 0.6051, 0.219, 0.5978, 0.3156, 0.8921, 0.7298, 0.8931, 0.7966, 0.8756, 0.796, 0.6051, 0.219, 0.5683, 0.2915, 0.5903, 0.1936, 0.9872, 0.5154, 0.9666, 0.6101, 0.9273, 0.5784, 0.6698, 0.5338, 0.6165, 0.4975, 0.6798, 0.4763, 0.5792, 0.3302, 0.5683, 0.2915, 0.5978, 0.3156, 0.9874, 0.2837, 0.9805, 0.309, 0.9697, 0.268, 0.9801, 0.3756, 0.9324, 0.3371, 0.9697, 0.268, 0.9367, 0.1871, 0.92, 0.1455, 0.9593, 0.17, 0.9273, 0.5784, 0.9666, 0.6101, 0.9085, 0.6112, 0.9875, 0.1176, 0.9593, 0.17, 0.952, 0.09911, 0.9875, 0.1176, 0.9677, 0.03841, 0.9979, 0.08235, 0.5716, 0.4556, 0.5627, 0.5464, 0.5528, 0.5072, 0.5961, 0.4779, 0.5995, 0.4242, 0.6165, 0.4975, 0.7411, 0.243, 0.6943, 0.3022, 0.699, 0.2501, 0.6604, 0.2293, 0.7134, 0.2039, 0.699, 0.2501, 0.7732, 0.6781, 0.694, 0.6811, 0.7287, 0.5917, 0.9066, 0.7677, 0.8931, 0.7966, 0.8921, 0.7298, 0.9302, 0.5125, 0.9273, 0.5784, 0.8905, 0.5554, 0.5627, 0.5464, 0.5716, 0.4556, 0.5994, 0.5377, 0.9085, 0.6112, 0.9115, 0.6578, 0.8863, 0.6248, 0.6265, 0.1818, 0.6268, 0.1231, 0.6472, 0.1678, 0.585, 0.8098, 0.5615, 0.7961, 0.5485, 0.7693, 0.5781, 0.6264, 0.5764, 0.7209, 0.5517, 0.6277, 0.6074, 0.7233, 0.6095, 0.6245, 0.6315, 0.6943, 0.6122, 0.5668, 0.6095, 0.6245, 0.5945, 0.6443, 0.5945, 0.6443, 0.5994, 0.5377, 0.6122, 0.5668, 0.5716, 0.4556, 0.5961, 0.4779, 0.5994, 0.5377, 0.9491, 0.008565, 0.9677, 0.03841, 0.935, 0.03852, 0.6591, 0.4351, 0.6308, 0.3786, 0.6709, 0.3871, 0.5961, 0.4779, 0.6165, 0.4975, 0.5994, 0.5377, 0.6432, 0.76, 0.694, 0.6811, 0.6631, 0.7934, 0.5995, 0.4242, 0.5961, 0.4779, 0.5716, 0.4556, 0.7879, 0.08062, 0.7328, 0.03778, 0.764, 0.03144, 0.6766, 0.01954, 0.705, 0.02844, 0.7171, 0.102, 0.952, 0.09911, 0.9155, 0.1093, 0.9209, 0.07636, 0.6225, 0.4375, 0.6165, 0.4975, 0.5995, 0.4242, 0.7074, 0.145, 0.7134, 0.2039, 0.6579, 0.09713, 0.6512, 0.2895, 0.6051, 0.219, 0.6265, 0.1818, 0.7736, 0.1465, 0.7171, 0.102, 0.7328, 0.03778, 0.6095, 0.6245, 0.6122, 0.5668, 0.6364, 0.594, 0.6268, 0.1231, 0.5985, 0.129, 0.6076, 0.08621, 0.5432, 0.7304, 0.5764, 0.7209, 0.5485, 0.7693, 0.9066, 0.7677, 0.9108, 0.793, 0.8931, 0.7966, 0.5683, 0.2915, 0.5503, 0.2295, 0.5903, 0.1936, 0.6604, 0.2293, 0.6512, 0.2895, 0.6265, 0.1818, 0.8628, 0.7585, 0.8756, 0.796, 0.8574, 0.7949, 0.7134, 0.2039, 0.7411, 0.243, 0.699, 0.2501, 0.6074, 0.7233, 0.5764, 0.7209, 0.5945, 0.6443, 0.8567, 0.6887, 0.8921, 0.7298, 0.8628, 0.7585, 0.9872, 0.5154, 0.9273, 0.5784, 0.9302, 0.5125, 0.5978, 0.3156, 0.5995, 0.4242, 0.573, 0.3939, 0.8941, 0.5077, 0.9302, 0.5125, 0.8905, 0.5554, 0.6798, 0.4763, 0.6709, 0.3871, 0.7208, 0.4911, 0.7835, 0.5694, 0.8409, 0.5196, 0.8031, 0.6656, 0.8456, 0.4529, 0.8755, 0.417, 0.859, 0.4671, 0.8931, 0.7966, 0.9108, 0.793, 0.9117, 0.8122, 0.978, 0.8059, 0.971, 0.8118, 0.978, 0.7871, 0.6319, 0.06878, 0.6207, 0.01731, 0.6391, 0.008575, 0.6389, 0.3228, 0.6308, 0.3786, 0.5995, 0.4242, 0.6308, 0.3786, 0.6225, 0.4375, 0.5995, 0.4242, 0.9066, 0.7677, 0.8921, 0.7298, 0.9039, 0.7312, 0.9801, 0.3756, 0.9953, 0.4191, 0.9402, 0.4239, 0.9666, 0.6101, 0.9115, 0.6578, 0.9085, 0.6112, 0.9697, 0.268, 0.9324, 0.3371, 0.9435, 0.2639, 0.8574, 0.7949, 0.8231, 0.7872, 0.8628, 0.7585, 0.6268, 0.1231, 0.6076, 0.08621, 0.6319, 0.06878, 0.8576, 0.561, 0.8863, 0.6248, 0.8375, 0.6104, 0.8628, 0.7585, 0.8921, 0.7298, 0.8756, 0.796, 0.8863, 0.6248, 0.881, 0.6734, 0.8567, 0.6887, 0.6709, 0.3871, 0.713, 0.3947, 0.7208, 0.4911, 0.8863, 0.6248, 0.8576, 0.561, 0.8905, 0.5554, 0.6051, 0.219, 0.6512, 0.2895, 0.6389, 0.3228, 0.9085, 0.6112, 0.8905, 0.5554, 0.9273, 0.5784, 0.9383, 0.7233, 0.9172, 0.6971, 0.9115, 0.6578, 0.7644, 0.3086, 0.8141, 0.2815, 0.7755, 0.3984, 0.8905, 0.5554, 0.9085, 0.6112, 0.8863, 0.6248, 0.8237, 0.5125, 0.8456, 0.4529, 0.8409, 0.5196, 0.8576, 0.561, 0.8728, 0.5098, 0.8905, 0.5554, 0.8375, 0.6104, 0.8567, 0.6887, 0.8317, 0.6776, 0.9234, 0.456, 0.8941, 0.5077, 0.8912, 0.4652, 0.8495, 0.1562, 0.8572, 0.2089, 0.8317, 0.2059, 0.7411, 0.243, 0.7134, 0.2039, 0.7605, 0.2013, 0.827, 0.8076, 0.8001, 0.8112, 0.8231, 0.7872, 0.5187, 0.3298, 0.5023, 0.4097, 0.4966, 0.3437, 0.8846, 0.1808, 0.9009, 0.2252, 0.8941, 0.2438, 0.798, 0.689, 0.7969, 0.7509, 0.7732, 0.6781, 0.8728, 0.5098, 0.8941, 0.5077, 0.8905, 0.5554, 0.8631, 0.02672, 0.8881, 0.07166, 0.857, 0.08052, 0.8958, 0.3577, 0.909, 0.4135, 0.8901, 0.3806, 0.7893, 0.02175, 0.7879, 0.08062, 0.764, 0.03144, 0.8901, 0.3806, 0.8777, 0.2867, 0.8938, 0.3172, 0.6018, 0.01821, 0.6076, 0.08621, 0.5687, 0.05776, 0.8958, 0.3577, 0.8901, 0.3806, 0.8938, 0.3172, 0.5716, 0.1241, 0.5417, 0.06662, 0.5687, 0.05776, 0.8574, 0.7949, 0.827, 0.8076, 0.8231, 0.7872, 0.5261, 0.2095, 0.5503, 0.2295, 0.5412, 0.2549, 0.8892, 0.1124, 0.9042, 0.1569, 0.8846, 0.1808, 0.5985, 0.129, 0.6268, 0.1231, 0.6265, 0.1818, 0.9076, 0.2007, 0.9009, 0.2252, 0.8846, 0.1808, 0.8329, 0.3986, 0.7982, 0.3575, 0.843, 0.3537, 0.8317, 0.2059, 0.7768, 0.2112, 0.8187, 0.1485, 0.8755, 0.417, 0.8912, 0.4652, 0.859, 0.4671, 0.9491, 0.008565, 0.935, 0.03852, 0.9186, 0.00792, 0.8912, 0.4652, 0.909, 0.4135, 0.9234, 0.456, 0.9234, 0.456, 0.9302, 0.5125, 0.8941, 0.5077, 0.8938, 0.3172, 0.9134, 0.2881, 0.8958, 0.3577, 0.8417, 0.03661, 0.8396, 0.007843, 0.8631, 0.02672, 0.6051, 0.219, 0.6389, 0.3228, 0.5978, 0.3156, 0.7879, 0.08062, 0.812, 0.06486, 0.835, 0.1179, 0.8495, 0.1562, 0.857, 0.08052, 0.8892, 0.1124, 0.5, 0.8149, 0.5485, 0.7693, 0.5321, 0.8149, 0.798, 0.689, 0.8031, 0.6656, 0.8317, 0.6776, 0.909, 0.4135, 0.8912, 0.4652, 0.8755, 0.417, 0.8237, 0.5125, 0.8025, 0.4785, 0.8456, 0.4529, 0.7365, 0.7099, 0.7733, 0.8002, 0.7425, 0.7955, 0.5447, 0.1219, 0.5716, 0.1241, 0.5386, 0.1668, 0.6698, 0.5338, 0.6798, 0.4763, 0.7208, 0.4911, 0.5517, 0.6277, 0.5355, 0.6824, 0.5031, 0.624, 0.8469, 0.4001, 0.843, 0.3537, 0.8901, 0.3806, 0.5417, 0.06662, 0.5716, 0.1241, 0.5447, 0.1219, 0.8755, 0.417, 0.8901, 0.3806, 0.909, 0.4135, 0.857, 0.08052, 0.8495, 0.1562, 0.835, 0.1179, 0.5187, 0.3298, 0.513, 0.264, 0.5422, 0.3112, 0.8317, 0.2059, 0.8187, 0.1485, 0.8495, 0.1562, 0.8892, 0.1124, 0.9155, 0.1093, 0.92, 0.1455, 0.7733, 0.8002, 0.7969, 0.7509, 0.8231, 0.7872, 0.6165, 0.4975, 0.6122, 0.5668, 0.5994, 0.5377, 0.5485, 0.7693, 0.5615, 0.7961, 0.5321, 0.8149, 0.8409, 0.5196, 0.8375, 0.6104, 0.8031, 0.6656, 0.8881, 0.07166, 0.9044, 0.04504, 0.9209, 0.07636, 0.8912, 0.4652, 0.8728, 0.5098, 0.859, 0.4671, 0.5417, 0.06662, 0.5447, 0.1219, 0.4975, 0.1023, 0.5985, 0.129, 0.5903, 0.1936, 0.5716, 0.1241, 0.8628, 0.7585, 0.8231, 0.7872, 0.8265, 0.7501, 0.92, 0.1455, 0.9042, 0.1569, 0.8892, 0.1124, 0.92, 0.1455, 0.9155, 0.1093, 0.952, 0.09911, 0.5716, 0.1241, 0.5562, 0.2053, 0.5386, 0.1668, 0.7074, 0.145, 0.7736, 0.1465, 0.7605, 0.2013, 0.859, 0.4671, 0.8409, 0.5196, 0.8456, 0.4529, 0.8846, 0.1808, 0.8941, 0.2438, 0.844, 0.2492, 0.8231, 0.7872, 0.8001, 0.8112, 0.7733, 0.8002, 0.6207, 0.01731, 0.6319, 0.06878, 0.6076, 0.08621, 0.5764, 0.7209, 0.5432, 0.7304, 0.5517, 0.6277, 0.8899, 0.01664, 0.9044, 0.04504, 0.8881, 0.07166, 0.9044, 0.04504, 0.9186, 0.00792, 0.935, 0.03852, 0.8567, 0.6887, 0.8265, 0.7501, 0.8317, 0.6776, 0.8576, 0.561, 0.8409, 0.5196, 0.8728, 0.5098, 0.8187, 0.1485, 0.7768, 0.2112, 0.7736, 0.1465, 0.5012, 0.1605, 0.4975, 0.1023, 0.5386, 0.1668, 0.8892, 0.1124, 0.857, 0.08052, 0.8881, 0.07166, 0.8899, 0.01664, 0.8881, 0.07166, 0.8631, 0.02672, 0.5004, 0.2086, 0.5012, 0.1605, 0.5261, 0.2095, 0.4975, 0.1023, 0.5447, 0.1219, 0.5386, 0.1668, 0.9209, 0.07636, 0.9044, 0.04504, 0.935, 0.03852, 0.5, 0.4598, 0.5023, 0.4097, 0.5278, 0.3919, 0.5411, 0.5347, 0.5, 0.4598, 0.5483, 0.4212, 0.9155, 0.1093, 0.8892, 0.1124, 0.9209, 0.07636, 0.8576, 0.561, 0.8375, 0.6104, 0.8409, 0.5196, 0.5792, 0.3302, 0.573, 0.3939, 0.5524, 0.3655, 0.9134, 0.2881, 0.8941, 0.2438, 0.9009, 0.2252, 0.8846, 0.1808, 0.844, 0.2492, 0.8572, 0.2089, 0.842, 0.3022, 0.843, 0.3537, 0.8275, 0.3398, 0.6076, 0.08621, 0.5716, 0.1241, 0.5687, 0.05776, 0.7768, 0.2112, 0.7411, 0.243, 0.7605, 0.2013, 0.5985, 0.129, 0.6265, 0.1818, 0.6051, 0.219, 0.8572, 0.2089, 0.8495, 0.1562, 0.8846, 0.1808, 0.8187, 0.1485, 0.7879, 0.08062, 0.835, 0.1179, 0.5542, 0.2837, 0.5412, 0.2549, 0.5683, 0.2915, 0.5716, 0.4556, 0.5483, 0.4212, 0.573, 0.3939, 0.5261, 0.2095, 0.513, 0.264, 0.5004, 0.2086, 0.5355, 0.6824, 0.5, 0.8149, 0.5031, 0.624, 0.5, 0.05198, 0.5417, 0.06662, 0.4975, 0.1023, 0.554, 0.03338, 0.582, 0.03504, 0.5687, 0.05776, 0.5562, 0.2053, 0.5716, 0.1241, 0.5903, 0.1936, 0.9402, 0.4239, 0.8958, 0.3577, 0.9324, 0.3371, 0.5422, 0.3112, 0.5412, 0.2549, 0.5542, 0.2837, 0.5503, 0.2295, 0.5261, 0.2095, 0.5562, 0.2053, 0.8572, 0.2089, 0.844, 0.2492, 0.8317, 0.2059, 0.6206, 0.7892, 0.6074, 0.7233, 0.6432, 0.76, 0.5792, 0.3302, 0.5978, 0.3156, 0.573, 0.3939, 0.92, 0.1455, 0.9367, 0.1871, 0.9076, 0.2007, 0.8141, 0.02263, 0.8417, 0.03661, 0.812, 0.06486, 0.8892, 0.1124, 0.8846, 0.1808, 0.8495, 0.1562, 0.9134, 0.2881, 0.9324, 0.3371, 0.8958, 0.3577, 0.8941, 0.2438, 0.9134, 0.2881, 0.8777, 0.2867, 0.5485, 0.7693, 0.5, 0.8149, 0.5432, 0.7304, 0.5985, 0.129, 0.6051, 0.219, 0.5903, 0.1936, 0.9677, 0.03841, 0.952, 0.09911, 0.935, 0.03852, 0.5764, 0.7209, 0.5995, 0.7966, 0.5485, 0.7693, 0.8396, 0.007843, 0.8417, 0.03661, 0.8141, 0.02263, 0.9302, 0.5125, 0.9234, 0.456, 0.9402, 0.4239, 0.9076, 0.2007, 0.8846, 0.1808, 0.9042, 0.1569, 0.909, 0.4135, 0.8958, 0.3577, 0.9402, 0.4239, 0.5411, 0.5347, 0.5031, 0.624, 0.5, 0.4598, 0.5792, 0.3302, 0.5524, 0.3655, 0.5683, 0.2915, 0.5278, 0.3919, 0.5187, 0.3298, 0.5524, 0.3655, 0.5412, 0.2549, 0.5422, 0.3112, 0.513, 0.264, 0.835, 0.1179, 0.812, 0.06486, 0.8417, 0.03661, 0.9009, 0.2252, 0.9076, 0.2007, 0.9435, 0.2639, 0.8317, 0.2059, 0.7411, 0.243, 0.7768, 0.2112, 0.5281, 0.007946, 0.5417, 0.06662, 0.5, 0.05198, 0.5985, 0.129, 0.5716, 0.1241, 0.6076, 0.08621, 0.9402, 0.4239, 0.9324, 0.3371, 0.9801, 0.3756, 0.5517, 0.6277, 0.5411, 0.5347, 0.5627, 0.5464, 0.5483, 0.4212, 0.5278, 0.3919, 0.5524, 0.3655, 0.9402, 0.4239, 0.9234, 0.456, 0.909, 0.4135, 0.835, 0.1179, 0.8417, 0.03661, 0.857, 0.08052, 0.5542, 0.2837, 0.5683, 0.2915, 0.5422, 0.3112, 0.8409, 0.5196, 0.859, 0.4671, 0.8728, 0.5098, 0.8141, 0.2815, 0.8317, 0.2059, 0.844, 0.2492, 0.9435, 0.2639, 0.9324, 0.3371, 0.9134, 0.2881, 0.9367, 0.1871, 0.9435, 0.2639, 0.9076, 0.2007, 0.8567, 0.6887, 0.8375, 0.6104, 0.8863, 0.6248, 0.5023, 0.4097, 0.5187, 0.3298, 0.5278, 0.3919, 0.8938, 0.3172, 0.8777, 0.2867, 0.9134, 0.2881, 0.8187, 0.1485, 0.835, 0.1179, 0.8495, 0.1562, 0.8631, 0.02672, 0.857, 0.08052, 0.8417, 0.03661, 0.9186, 0.00792, 0.9044, 0.04504, 0.8899, 0.01664, 0.6365, 0.6469, 0.6315, 0.6943, 0.6095, 0.6245, 0.8892, 0.1124, 0.8881, 0.07166, 0.9209, 0.07636, 0.5524, 0.3655, 0.5422, 0.3112, 0.5683, 0.2915, 0.9076, 0.2007, 0.9042, 0.1569, 0.92, 0.1455, 0.6207, 0.01731, 0.6076, 0.08621, 0.6018, 0.01821, 0.4999, 9.036e-05, 0.5281, 0.007946, 0.5, 0.05198, 0.5281, 0.007946, 0.554, 0.03338, 0.5417, 0.06662, 0.5528, 0.5072, 0.5483, 0.4212, 0.5716, 0.4556, 0.8777, 0.2867, 0.8901, 0.3806, 0.843, 0.3537, 0.8912, 0.4652, 0.8941, 0.5077, 0.8728, 0.5098, 0.8755, 0.417, 0.8469, 0.4001, 0.8901, 0.3806, 0.5417, 0.06662, 0.554, 0.03338, 0.5687, 0.05776, 0.5994, 0.5377, 0.5781, 0.6264, 0.5627, 0.5464, 0.5411, 0.5347, 0.5528, 0.5072, 0.5627, 0.5464, 0.513, 0.264, 0.5187, 0.3298, 0.4966, 0.3437, 0.5187, 0.3298, 0.5422, 0.3112, 0.5524, 0.3655, 0.6389, 0.3228, 0.5995, 0.4242, 0.5978, 0.3156, 0.5, 0.8149, 0.5355, 0.6824, 0.5432, 0.7304, 0.5411, 0.5347, 0.5483, 0.4212, 0.5528, 0.5072, 0.5411, 0.5347, 0.5517, 0.6277, 0.5031, 0.624, 0.585, 0.8098, 0.5485, 0.7693, 0.5995, 0.7966, 0.5995, 0.7966, 0.6074, 0.7233, 0.6206, 0.7892, 0.5261, 0.2095, 0.5412, 0.2549, 0.513, 0.264, 0.5004, 0.2086, 0.513, 0.264, 0.4966, 0.3437, 0.5261, 0.2095, 0.5386, 0.1668, 0.5562, 0.2053, 0.5903, 0.1936, 0.5503, 0.2295, 0.5562, 0.2053, 0.5261, 0.2095, 0.5012, 0.1605, 0.5386, 0.1668, 0.5517, 0.6277, 0.5627, 0.5464, 0.5781, 0.6264, 0.5, 0.4598, 0.5278, 0.3919, 0.5483, 0.4212, 0.5432, 0.7304, 0.5355, 0.6824, 0.5517, 0.6277, 0.5503, 0.2295, 0.5683, 0.2915, 0.5412, 0.2549, 0.5995, 0.7966, 0.5764, 0.7209, 0.6074, 0.7233, 0.5483, 0.4212, 0.5524, 0.3655, 0.573, 0.3939, 0.6432, 0.76, 0.6074, 0.7233, 0.6315, 0.6943, 0.6095, 0.6245, 0.6364, 0.594, 0.6365, 0.6469, 0.6206, 0.7892, 0.6432, 0.76, 0.6361, 0.8002, 0.6225, 0.4375, 0.6308, 0.3786, 0.6591, 0.4351, 0.6472, 0.1678, 0.6268, 0.1231, 0.6579, 0.09713, 0.582, 0.03504, 0.6018, 0.01821, 0.5687, 0.05776, 0.02194, 0.7871, 0.06262, 0.8167, 0.0438, 0.8061, 0.368, 0.06882, 0.342, 0.09716, 0.2828, 0.1021, 0.01788, 0.7668, 0.01921, 0.7426, 0.06262, 0.8167, 0.004687, 0.4191, 0.01274, 0.5154, 0.00314, 0.4887, 0.06262, 0.8167, 0.01921, 0.7426, 0.06167, 0.7233, 0.2363, 0.4279, 0.1975, 0.4785, 0.2245, 0.3984, 0.0118, 0.1844, 0.01247, 0.1177, 0.04067, 0.1701, 0.01024, 0.1367, 0.01247, 0.1177, 0.01143, 0.1556, 0.007001, 0.5662, 0.03332, 0.61, 0.009635, 0.5907, 0.01205, 0.6446, 0.01562, 0.6931, 0.01112, 0.6674, 0.0303, 0.268, 0.04067, 0.1701, 0.06325, 0.1871, 0.158, 0.3022, 0.1559, 0.2493, 0.1859, 0.2815, 0.3396, 0.2293, 0.3527, 0.1679, 0.3734, 0.1818, 0.1859, 0.2815, 0.2589, 0.243, 0.2356, 0.3086, 0.1223, 0.2867, 0.1059, 0.2438, 0.1559, 0.2493, 0.1975, 0.4785, 0.2363, 0.4279, 0.2573, 0.5144, 0.1859, 0.2815, 0.1683, 0.2059, 0.2589, 0.243, 0.003987, 0.02428, 0.03233, 0.03848, 0.002128, 0.0824, 0.1859, 0.2815, 0.1725, 0.3398, 0.158, 0.3022, 0.2245, 0.3984, 0.2017, 0.3575, 0.1859, 0.2815, 0.3057, 0.3022, 0.2808, 0.3336, 0.2356, 0.3086, 0.1725, 0.3398, 0.1859, 0.2815, 0.2017, 0.3575, 0.002128, 0.0824, 9.036e-05, 0.0532, 0.003987, 0.02428, 0.01788, 0.7668, 0.06262, 0.8167, 0.02194, 0.7871, 0.2245, 0.3984, 0.2808, 0.3336, 0.2869, 0.3947, 0.1544, 0.4529, 0.1531, 0.4001, 0.1671, 0.3986, 0.06977, 0.5125, 0.01274, 0.5154, 0.0598, 0.4239, 0.2363, 0.4279, 0.2869, 0.3947, 0.2791, 0.4911, 0.01247, 0.1177, 0.0118, 0.1844, 0.01143, 0.1556, 0.1968, 0.6655, 0.2267, 0.678, 0.202, 0.689, 0.1762, 0.5124, 0.1975, 0.4785, 0.2165, 0.5693, 0.2165, 0.5693, 0.159, 0.5196, 0.1762, 0.5124, 0.3418, 0.01231, 0.2828, 0.1021, 0.3233, 0.01959, 0.2165, 0.5693, 0.2267, 0.678, 0.1968, 0.6655, 0.2165, 0.5693, 0.2712, 0.5917, 0.2267, 0.678, 0.3059, 0.6811, 0.2634, 0.7099, 0.2267, 0.678, 0.01205, 0.6446, 0.03332, 0.61, 0.01562, 0.6931, 0.01205, 0.6446, 0.009635, 0.5907, 0.03332, 0.61, 0.2634, 0.7099, 0.2266, 0.8002, 0.203, 0.7508, 0.203, 0.7508, 0.2267, 0.678, 0.2634, 0.7099, 0.00314, 0.4887, 0.0003388, 0.4648, 0.004687, 0.4191, 0.1671, 0.3986, 0.2017, 0.3575, 0.2245, 0.3984, 0.2828, 0.1021, 0.3418, 0.01231, 0.368, 0.06882, 0.2828, 0.1021, 0.2671, 0.03783, 0.2949, 0.02849, 0.03332, 0.61, 0.08841, 0.6578, 0.01562, 0.6931, 0.2395, 0.2013, 0.2925, 0.1451, 0.2866, 0.2039, 0.2671, 0.03783, 0.2264, 0.1465, 0.2121, 0.08067, 0.2245, 0.3984, 0.2869, 0.3947, 0.2363, 0.4279, 0.3368, 0.7934, 0.3567, 0.76, 0.3522, 0.8021, 0.3077, 0.7924, 0.2634, 0.7099, 0.3368, 0.7934, 0.0289, 0.8118, 0.02194, 0.7871, 0.0438, 0.8061, 0.0744, 0.8035, 0.0933, 0.7677, 0.0891, 0.793, 0.2791, 0.4911, 0.3301, 0.5338, 0.2712, 0.5917, 0.0891, 0.793, 0.08816, 0.8122, 0.0744, 0.8035, 0.2634, 0.7099, 0.3077, 0.7924, 0.2574, 0.7955, 0.3059, 0.6811, 0.3368, 0.7934, 0.2634, 0.7099, 0.2395, 0.2013, 0.2232, 0.2112, 0.2264, 0.1465, 0.157, 0.3536, 0.1223, 0.2867, 0.158, 0.3022, 0.158, 0.3022, 0.1223, 0.2867, 0.1559, 0.2493, 0.1625, 0.6104, 0.1968, 0.6655, 0.1683, 0.6776, 0.3057, 0.3022, 0.3291, 0.3871, 0.2808, 0.3336, 0.203, 0.7508, 0.1735, 0.7501, 0.1683, 0.6776, 0.01317, 0.7174, 0.01562, 0.6931, 0.01921, 0.7426, 0.1859, 0.02269, 0.2106, 0.02182, 0.188, 0.06491, 0.2165, 0.5693, 0.1975, 0.4785, 0.2573, 0.5144, 0.3409, 0.435, 0.3201, 0.4763, 0.3291, 0.3871, 0.2712, 0.5917, 0.3301, 0.5338, 0.3286, 0.5924, 0.1683, 0.6776, 0.202, 0.689, 0.203, 0.7508, 0.01274, 0.5154, 0.03332, 0.61, 0.007001, 0.5662, 0.02042, 0.3388, 0.0195, 0.309, 0.0303, 0.268, 0.1671, 0.3986, 0.1531, 0.4001, 0.157, 0.3536, 0.003804, 0.393, 0.0199, 0.3756, 0.004687, 0.4191, 0.06167, 0.7233, 0.0933, 0.7677, 0.06262, 0.8167, 0.2866, 0.2039, 0.3527, 0.1679, 0.3396, 0.2293, 0.301, 0.2501, 0.3488, 0.2895, 0.3057, 0.3022, 0.06167, 0.7233, 0.01562, 0.6931, 0.08841, 0.6578, 0.2925, 0.1451, 0.2828, 0.1021, 0.342, 0.09716, 0.2017, 0.3575, 0.157, 0.3536, 0.1725, 0.3398, 0.06262, 0.8167, 0.0933, 0.7677, 0.0744, 0.8035, 0.3295, 0.6502, 0.3635, 0.594, 0.3634, 0.6468, 0.3522, 0.8021, 0.3567, 0.76, 0.3638, 0.8002, 0.3059, 0.6811, 0.3295, 0.6502, 0.3634, 0.6468, 0.2791, 0.4911, 0.2573, 0.5144, 0.2363, 0.4279, 0.342, 0.09716, 0.3527, 0.1679, 0.2866, 0.2039, 0.00363, 0.2364, 0.0303, 0.268, 0.009556, 0.2593, 0.3286, 0.5924, 0.3635, 0.594, 0.3295, 0.6502, 0.3608, 0.008626, 0.368, 0.06882, 0.3418, 0.01231, 0.368, 0.06882, 0.3731, 0.1231, 0.342, 0.09716, 0.1671, 0.3986, 0.1975, 0.4785, 0.1544, 0.4529, 0.3775, 0.4375, 0.3835, 0.4975, 0.3409, 0.435, 0.004919, 0.5351, 0.01274, 0.5154, 0.007001, 0.5662, 0.3684, 0.6943, 0.3567, 0.76, 0.3059, 0.6811, 0.06167, 0.7233, 0.01921, 0.7426, 0.01562, 0.6931, 0.2356, 0.3086, 0.2589, 0.243, 0.3057, 0.3022, 0.188, 0.06491, 0.2106, 0.02182, 0.2121, 0.08067, 0.009556, 0.2593, 0.0303, 0.268, 0.0126, 0.2837, 0.1735, 0.7501, 0.203, 0.7508, 0.1768, 0.7872, 0.3396, 0.2293, 0.3488, 0.2895, 0.301, 0.2501, 0.2826, 0.7944, 0.2574, 0.7955, 0.3077, 0.7924, 0.3286, 0.5924, 0.3301, 0.5338, 0.3877, 0.5668, 0.2712, 0.5917, 0.2573, 0.5144, 0.2791, 0.4911, 0.3301, 0.5338, 0.3835, 0.4975, 0.3877, 0.5668, 0.3488, 0.2895, 0.361, 0.3228, 0.3057, 0.3022, 0.3059, 0.6811, 0.3634, 0.6468, 0.3684, 0.6943, 0.2869, 0.3947, 0.2808, 0.3336, 0.3291, 0.3871, 0.2356, 0.3086, 0.2808, 0.3336, 0.2245, 0.3984, 0.2121, 0.08067, 0.2264, 0.1465, 0.1812, 0.1485, 0.3057, 0.3022, 0.361, 0.3228, 0.3291, 0.3871, 0.2712, 0.5917, 0.3286, 0.5924, 0.3295, 0.6502, 0.0303, 0.268, 0.0199, 0.3756, 0.02042, 0.3388, 0.3295, 0.6502, 0.3059, 0.6811, 0.2712, 0.5917, 0.2245, 0.3984, 0.1975, 0.4785, 0.1671, 0.3986, 0.3286, 0.5924, 0.3877, 0.5668, 0.3635, 0.594, 0.2573, 0.5144, 0.2712, 0.5917, 0.2165, 0.5693, 0.3201, 0.4763, 0.3409, 0.435, 0.3835, 0.4975, 0.1432, 0.6887, 0.1078, 0.7298, 0.1189, 0.6734, 0.1136, 0.6247, 0.1189, 0.6734, 0.08841, 0.6578, 0.08841, 0.6578, 0.1189, 0.6734, 0.1078, 0.7298, 0.4006, 0.5377, 0.4218, 0.6264, 0.4054, 0.6443, 0.1432, 0.6887, 0.1735, 0.7501, 0.1371, 0.7585, 0.4004, 0.4241, 0.4269, 0.3939, 0.4283, 0.4555, 0.06496, 0.03858, 0.0791, 0.07642, 0.04803, 0.09916, 0.06167, 0.7233, 0.08268, 0.697, 0.09607, 0.7312, 0.006103, 0.2158, 0.0303, 0.268, 0.00363, 0.2364, 0.05646, 0.2639, 0.0303, 0.268, 0.06325, 0.1871, 0.08655, 0.2881, 0.05646, 0.2639, 0.09907, 0.2252, 0.0118, 0.1844, 0.04067, 0.1701, 0.0303, 0.268, 0.004687, 0.4191, 0.0598, 0.4239, 0.01274, 0.5154, 0.08841, 0.6578, 0.09607, 0.7312, 0.08268, 0.697, 0.03233, 0.03848, 0.04803, 0.09916, 0.01247, 0.1177, 0.4235, 0.7209, 0.4054, 0.6443, 0.4218, 0.6264, 0.06167, 0.7233, 0.09607, 0.7312, 0.0933, 0.7677, 0.04803, 0.09916, 0.07994, 0.1456, 0.04067, 0.1701, 0.1078, 0.7298, 0.09607, 0.7312, 0.08841, 0.6578, 0.3291, 0.3871, 0.361, 0.3228, 0.3692, 0.3786, 0.3904, 0.6245, 0.4054, 0.6443, 0.3925, 0.7233, 0.1544, 0.4529, 0.1245, 0.4169, 0.1531, 0.4001, 0.2925, 0.1451, 0.2264, 0.1465, 0.2828, 0.1021, 0.0303, 0.268, 0.006103, 0.2158, 0.0118, 0.1844, 0.4317, 0.2914, 0.4022, 0.3155, 0.3948, 0.219, 0.1078, 0.7298, 0.1243, 0.7959, 0.1068, 0.7965, 0.3948, 0.219, 0.4096, 0.1936, 0.4317, 0.2914, 0.01274, 0.5154, 0.07266, 0.5783, 0.03332, 0.61, 0.3301, 0.5338, 0.3201, 0.4763, 0.3835, 0.4975, 0.4208, 0.3302, 0.4022, 0.3155, 0.4317, 0.2914, 0.0126, 0.2837, 0.0303, 0.268, 0.0195, 0.309, 0.0199, 0.3756, 0.0303, 0.268, 0.0676, 0.3371, 0.06325, 0.1871, 0.04067, 0.1701, 0.07994, 0.1456, 0.07266, 0.5783, 0.09142, 0.6111, 0.03332, 0.61, 0.01247, 0.1177, 0.04803, 0.09916, 0.04067, 0.1701, 0.01247, 0.1177, 0.002128, 0.0824, 0.03233, 0.03848, 0.4283, 0.4555, 0.4471, 0.5072, 0.4373, 0.5464, 0.4038, 0.4779, 0.3835, 0.4975, 0.4004, 0.4241, 0.2589, 0.243, 0.301, 0.2501, 0.3057, 0.3022, 0.3396, 0.2293, 0.301, 0.2501, 0.2866, 0.2039, 0.2267, 0.678, 0.2712, 0.5917, 0.3059, 0.6811, 0.0933, 0.7677, 0.1078, 0.7298, 0.1068, 0.7965, 0.06977, 0.5125, 0.1094, 0.5554, 0.07266, 0.5783, 0.4373, 0.5464, 0.4006, 0.5377, 0.4283, 0.4555, 0.09142, 0.6111, 0.1136, 0.6247, 0.08841, 0.6578, 0.3734, 0.1818, 0.3527, 0.1679, 0.3731, 0.1231, 0.4149, 0.8098, 0.4514, 0.7693, 0.4385, 0.7961, 0.4218, 0.6264, 0.4482, 0.6277, 0.4235, 0.7209, 0.3925, 0.7233, 0.3684, 0.6943, 0.3904, 0.6245, 0.3877, 0.5668, 0.4054, 0.6443, 0.3904, 0.6245, 0.4054, 0.6443, 0.3877, 0.5668, 0.4006, 0.5377, 0.4283, 0.4555, 0.4006, 0.5377, 0.4038, 0.4779, 0.05088, 0.008641, 0.06496, 0.03858, 0.03233, 0.03848, 0.3409, 0.435, 0.3291, 0.3871, 0.3692, 0.3786, 0.4038, 0.4779, 0.4006, 0.5377, 0.3835, 0.4975, 0.3567, 0.76, 0.3368, 0.7934, 0.3059, 0.6811, 0.4004, 0.4241, 0.4283, 0.4555, 0.4038, 0.4779, 0.2121, 0.08067, 0.2359, 0.0315, 0.2671, 0.03783, 0.3233, 0.01959, 0.2828, 0.1021, 0.2949, 0.02849, 0.04803, 0.09916, 0.0791, 0.07642, 0.08453, 0.1094, 0.3775, 0.4375, 0.4004, 0.4241, 0.3835, 0.4975, 0.2925, 0.1451, 0.342, 0.09716, 0.2866, 0.2039, 0.3488, 0.2895, 0.3734, 0.1818, 0.3948, 0.219, 0.2264, 0.1465, 0.2671, 0.03783, 0.2828, 0.1021, 0.3904, 0.6245, 0.3635, 0.594, 0.3877, 0.5668, 0.3731, 0.1231, 0.3923, 0.08624, 0.4014, 0.1291, 0.4567, 0.7304, 0.4514, 0.7693, 0.4235, 0.7209, 0.0933, 0.7677, 0.1068, 0.7965, 0.0891, 0.793, 0.4317, 0.2914, 0.4096, 0.1936, 0.4496, 0.2295, 0.3396, 0.2293, 0.3734, 0.1818, 0.3488, 0.2895, 0.1371, 0.7585, 0.1425, 0.7948, 0.1243, 0.7959, 0.2866, 0.2039, 0.301, 0.2501, 0.2589, 0.243, 0.3925, 0.7233, 0.4054, 0.6443, 0.4235, 0.7209, 0.1432, 0.6887, 0.1371, 0.7585, 0.1078, 0.7298, 0.01274, 0.5154, 0.06977, 0.5125, 0.07266, 0.5783, 0.4022, 0.3155, 0.4269, 0.3939, 0.4004, 0.4241, 0.1058, 0.5077, 0.1094, 0.5554, 0.06977, 0.5125, 0.3201, 0.4763, 0.2791, 0.4911, 0.3291, 0.3871, 0.2165, 0.5693, 0.1968, 0.6655, 0.159, 0.5196, 0.1544, 0.4529, 0.1409, 0.4671, 0.1245, 0.4169, 0.1068, 0.7965, 0.08816, 0.8122, 0.0891, 0.793, 0.02188, 0.8059, 0.02194, 0.7871, 0.0289, 0.8118, 0.368, 0.06882, 0.3608, 0.008626, 0.3792, 0.01736, 0.361, 0.3228, 0.4004, 0.4241, 0.3692, 0.3786, 0.3692, 0.3786, 0.4004, 0.4241, 0.3775, 0.4375, 0.0933, 0.7677, 0.09607, 0.7312, 0.1078, 0.7298, 0.0199, 0.3756, 0.0598, 0.4239, 0.004687, 0.4191, 0.03332, 0.61, 0.09142, 0.6111, 0.08841, 0.6578, 0.0303, 0.268, 0.05646, 0.2639, 0.0676, 0.3371, 0.1425, 0.7948, 0.1371, 0.7585, 0.1768, 0.7872, 0.3731, 0.1231, 0.368, 0.06882, 0.3923, 0.08624, 0.1423, 0.561, 0.1625, 0.6104, 0.1136, 0.6247, 0.1371, 0.7585, 0.1243, 0.7959, 0.1078, 0.7298, 0.1136, 0.6247, 0.1432, 0.6887, 0.1189, 0.6734, 0.3291, 0.3871, 0.2791, 0.4911, 0.2869, 0.3947, 0.1136, 0.6247, 0.1094, 0.5554, 0.1423, 0.561, 0.3948, 0.219, 0.361, 0.3228, 0.3488, 0.2895, 0.09142, 0.6111, 0.07266, 0.5783, 0.1094, 0.5554, 0.06167, 0.7233, 0.08841, 0.6578, 0.08268, 0.697, 0.2356, 0.3086, 0.2245, 0.3984, 0.1859, 0.2815, 0.1094, 0.5554, 0.1136, 0.6247, 0.09142, 0.6111, 0.1762, 0.5124, 0.159, 0.5196, 0.1544, 0.4529, 0.1423, 0.561, 0.1094, 0.5554, 0.1272, 0.5098, 0.1625, 0.6104, 0.1683, 0.6776, 0.1432, 0.6887, 0.07653, 0.456, 0.1088, 0.4651, 0.1058, 0.5077, 0.1505, 0.1562, 0.1683, 0.2059, 0.1427, 0.2089, 0.2589, 0.243, 0.2395, 0.2013, 0.2866, 0.2039, 0.173, 0.8076, 0.1768, 0.7872, 0.1998, 0.8111, 0.4814, 0.3297, 0.4966, 0.3437, 0.5023, 0.4097, 0.1154, 0.1809, 0.1059, 0.2438, 0.09907, 0.2252, 0.202, 0.689, 0.2267, 0.678, 0.203, 0.7508, 0.1272, 0.5098, 0.1094, 0.5554, 0.1058, 0.5077, 0.1368, 0.02679, 0.143, 0.08058, 0.1118, 0.07172, 0.1042, 0.3577, 0.1098, 0.3805, 0.09093, 0.4135, 0.2106, 0.02182, 0.2359, 0.0315, 0.2121, 0.08067, 0.1098, 0.3805, 0.1062, 0.3172, 0.1223, 0.2867, 0.3981, 0.01825, 0.4312, 0.0578, 0.3923, 0.08624, 0.1042, 0.3577, 0.1062, 0.3172, 0.1098, 0.3805, 0.4283, 0.1241, 0.4312, 0.0578, 0.4582, 0.06666, 0.1425, 0.7948, 0.1768, 0.7872, 0.173, 0.8076, 0.4737, 0.2095, 0.4587, 0.2548, 0.4496, 0.2295, 0.1107, 0.1125, 0.1154, 0.1809, 0.09578, 0.1569, 0.4014, 0.1291, 0.3734, 0.1818, 0.3731, 0.1231, 0.09241, 0.2007, 0.1154, 0.1809, 0.09907, 0.2252, 0.1671, 0.3986, 0.157, 0.3536, 0.2017, 0.3575, 0.1683, 0.2059, 0.1812, 0.1485, 0.2232, 0.2112, 0.1245, 0.4169, 0.1409, 0.4671, 0.1088, 0.4651, 0.05088, 0.008641, 0.08141, 0.007995, 0.06496, 0.03858, 0.1088, 0.4651, 0.07653, 0.456, 0.09093, 0.4135, 0.07653, 0.456, 0.1058, 0.5077, 0.06977, 0.5125, 0.1062, 0.3172, 0.1042, 0.3577, 0.08655, 0.2881, 0.1582, 0.03667, 0.1368, 0.02679, 0.1603, 0.007916, 0.3948, 0.219, 0.4022, 0.3155, 0.361, 0.3228, 0.2121, 0.08067, 0.1649, 0.118, 0.188, 0.06491, 0.1505, 0.1562, 0.1107, 0.1125, 0.143, 0.08058, 0.202, 0.689, 0.1683, 0.6776, 0.1968, 0.6655, 0.09093, 0.4135, 0.1245, 0.4169, 0.1088, 0.4651, 0.1762, 0.5124, 0.1544, 0.4529, 0.1975, 0.4785, 0.2634, 0.7099, 0.2574, 0.7955, 0.2266, 0.8002, 0.4552, 0.1219, 0.4613, 0.1669, 0.4283, 0.1241, 0.3301, 0.5338, 0.2791, 0.4911, 0.3201, 0.4763, 0.5, 0.8149, 0.4567, 0.7304, 0.4645, 0.6824, 0.1531, 0.4001, 0.1098, 0.3805, 0.157, 0.3536, 0.4582, 0.06666, 0.4552, 0.1219, 0.4283, 0.1241, 0.1245, 0.4169, 0.09093, 0.4135, 0.1098, 0.3805, 0.143, 0.08058, 0.1649, 0.118, 0.1505, 0.1562, 0.4814, 0.3297, 0.4578, 0.3111, 0.4869, 0.264, 0.1683, 0.2059, 0.1505, 0.1562, 0.1812, 0.1485, 0.1107, 0.1125, 0.07994, 0.1456, 0.08453, 0.1094, 0.2266, 0.8002, 0.1768, 0.7872, 0.203, 0.7508, 0.3835, 0.4975, 0.4006, 0.5377, 0.3877, 0.5668, 0.4514, 0.7693, 0.4679, 0.8149, 0.4385, 0.7961, 0.159, 0.5196, 0.1968, 0.6655, 0.1625, 0.6104, 0.1118, 0.07172, 0.0791, 0.07642, 0.09558, 0.0451, 0.1088, 0.4651, 0.1409, 0.4671, 0.1272, 0.5098, 0.4588, 0.5347, 0.5031, 0.624, 0.4482, 0.6277, 0.4014, 0.1291, 0.4283, 0.1241, 0.4096, 0.1936, 0.1371, 0.7585, 0.1735, 0.7501, 0.1768, 0.7872, 0.07994, 0.1456, 0.1107, 0.1125, 0.09578, 0.1569, 0.07994, 0.1456, 0.04803, 0.09916, 0.08453, 0.1094, 0.4283, 0.1241, 0.4613, 0.1669, 0.4437, 0.2053, 0.2925, 0.1451, 0.2395, 0.2013, 0.2264, 0.1465, 0.1409, 0.4671, 0.1544, 0.4529, 0.159, 0.5196, 0.1154, 0.1809, 0.1559, 0.2493, 0.1059, 0.2438, 0.1768, 0.7872, 0.2266, 0.8002, 0.1998, 0.8111, 0.3792, 0.01736, 0.3923, 0.08624, 0.368, 0.06882, 0.4235, 0.7209, 0.4482, 0.6277, 0.4567, 0.7304, 0.1101, 0.01672, 0.1118, 0.07172, 0.09558, 0.0451, 0.09558, 0.0451, 0.06496, 0.03858, 0.08141, 0.007995, 0.1432, 0.6887, 0.1683, 0.6776, 0.1735, 0.7501, 0.1423, 0.561, 0.1272, 0.5098, 0.159, 0.5196, 0.1812, 0.1485, 0.2264, 0.1465, 0.2232, 0.2112, 0.4993, 0.2086, 0.4966, 0.3437, 0.4869, 0.264, 0.1107, 0.1125, 0.1118, 0.07172, 0.143, 0.08058, 0.1101, 0.01672, 0.1368, 0.02679, 0.1118, 0.07172, 0.4975, 0.1023, 0.4613, 0.1669, 0.4552, 0.1219, 0.4999, 9.036e-05, 0.5, 0.05198, 0.4718, 0.007967, 0.0791, 0.07642, 0.06496, 0.03858, 0.09558, 0.0451, 0.4588, 0.5347, 0.5, 0.4598, 0.5031, 0.624, 0.4588, 0.5347, 0.4516, 0.4212, 0.5, 0.4598, 0.08453, 0.1094, 0.0791, 0.07642, 0.1107, 0.1125, 0.1423, 0.561, 0.159, 0.5196, 0.1625, 0.6104, 0.4208, 0.3302, 0.4476, 0.3655, 0.4269, 0.3939, 0.08655, 0.2881, 0.09907, 0.2252, 0.1059, 0.2438, 0.1154, 0.1809, 0.1427, 0.2089, 0.1559, 0.2493, 0.158, 0.3022, 0.1725, 0.3398, 0.157, 0.3536, 0.3923, 0.08624, 0.4312, 0.0578, 0.4283, 0.1241, 0.2232, 0.2112, 0.2395, 0.2013, 0.2589, 0.243, 0.4014, 0.1291, 0.3948, 0.219, 0.3734, 0.1818, 0.1427, 0.2089, 0.1154, 0.1809, 0.1505, 0.1562, 0.1812, 0.1485, 0.1649, 0.118, 0.2121, 0.08067, 0.4457, 0.2836, 0.4317, 0.2914, 0.4587, 0.2548, 0.4283, 0.4555, 0.4269, 0.3939, 0.4516, 0.4212, 0.4737, 0.2095, 0.4993, 0.2086, 0.4869, 0.264, 0.4645, 0.6824, 0.5031, 0.624, 0.5, 0.8149, 0.4718, 0.007967, 0.5, 0.05198, 0.4582, 0.06666, 0.4459, 0.03342, 0.4312, 0.0578, 0.4179, 0.03509, 0.4437, 0.2053, 0.4096, 0.1936, 0.4283, 0.1241, 0.0598, 0.4239, 0.0676, 0.3371, 0.1042, 0.3577, 0.4578, 0.3111, 0.4457, 0.2836, 0.4587, 0.2548, 0.4496, 0.2295, 0.4437, 0.2053, 0.4737, 0.2095, 0.1427, 0.2089, 0.1683, 0.2059, 0.1559, 0.2493, 0.3793, 0.7893, 0.3567, 0.76, 0.3925, 0.7233, 0.4208, 0.3302, 0.4269, 0.3939, 0.4022, 0.3155, 0.07994, 0.1456, 0.09241, 0.2007, 0.06325, 0.1871, 0.1859, 0.02269, 0.188, 0.06491, 0.1582, 0.03667, 0.1107, 0.1125, 0.1505, 0.1562, 0.1154, 0.1809, 0.08655, 0.2881, 0.1042, 0.3577, 0.0676, 0.3371, 0.1059, 0.2438, 0.1223, 0.2867, 0.08655, 0.2881, 0.4014, 0.1291, 0.4096, 0.1936, 0.3948, 0.219, 0.03233, 0.03848, 0.06496, 0.03858, 0.04803, 0.09916, 0.4235, 0.7209, 0.4514, 0.7693, 0.4004, 0.7966, 0.1603, 0.007916, 0.1859, 0.02269, 0.1582, 0.03667, 0.06977, 0.5125, 0.0598, 0.4239, 0.07653, 0.456, 0.09241, 0.2007, 0.09578, 0.1569, 0.1154, 0.1809, 0.09093, 0.4135, 0.0598, 0.4239, 0.1042, 0.3577, 0.4514, 0.7693, 0.4567, 0.7304, 0.5, 0.8149, 0.4208, 0.3302, 0.4317, 0.2914, 0.4476, 0.3655, 0.4721, 0.3919, 0.4476, 0.3655, 0.4814, 0.3297, 0.4587, 0.2548, 0.4869, 0.264, 0.4578, 0.3111, 0.1649, 0.118, 0.1582, 0.03667, 0.188, 0.06491, 0.09907, 0.2252, 0.05646, 0.2639, 0.09241, 0.2007, 0.1683, 0.2059, 0.2232, 0.2112, 0.2589, 0.243, 0.4869, 0.264, 0.4966, 0.3437, 0.4814, 0.3297, 0.4014, 0.1291, 0.3923, 0.08624, 0.4283, 0.1241, 0.0598, 0.4239, 0.0199, 0.3756, 0.0676, 0.3371, 0.4482, 0.6277, 0.4373, 0.5464, 0.4588, 0.5347, 0.4516, 0.4212, 0.4476, 0.3655, 0.4721, 0.3919, 0.0598, 0.4239, 0.09093, 0.4135, 0.07653, 0.456, 0.1649, 0.118, 0.143, 0.08058, 0.1582, 0.03667, 0.4457, 0.2836, 0.4578, 0.3111, 0.4317, 0.2914, 0.159, 0.5196, 0.1272, 0.5098, 0.1409, 0.4671, 0.1859, 0.2815, 0.1559, 0.2493, 0.1683, 0.2059, 0.05646, 0.2639, 0.08655, 0.2881, 0.0676, 0.3371, 0.06325, 0.1871, 0.09241, 0.2007, 0.05646, 0.2639, 0.1432, 0.6887, 0.1136, 0.6247, 0.1625, 0.6104, 0.1062, 0.3172, 0.08655, 0.2881, 0.1223, 0.2867, 0.1812, 0.1485, 0.1505, 0.1562, 0.1649, 0.118, 0.1368, 0.02679, 0.1582, 0.03667, 0.143, 0.08058, 0.08141, 0.007995, 0.1101, 0.01672, 0.09558, 0.0451, 0.3634, 0.6468, 0.3904, 0.6245, 0.3684, 0.6943, 0.1107, 0.1125, 0.0791, 0.07642, 0.1118, 0.07172, 0.4476, 0.3655, 0.4317, 0.2914, 0.4578, 0.3111, 0.09241, 0.2007, 0.07994, 0.1456, 0.09578, 0.1569, 0.3792, 0.01736, 0.3981, 0.01825, 0.3923, 0.08624, 0.4482, 0.6277, 0.5031, 0.624, 0.4645, 0.6824, 0.4718, 0.007967, 0.4582, 0.06666, 0.4459, 0.03342, 0.4471, 0.5072, 0.4283, 0.4555, 0.4516, 0.4212, 0.1223, 0.2867, 0.157, 0.3536, 0.1098, 0.3805, 0.1088, 0.4651, 0.1272, 0.5098, 0.1058, 0.5077, 0.1245, 0.4169, 0.1098, 0.3805, 0.1531, 0.4001, 0.4582, 0.06666, 0.4312, 0.0578, 0.4459, 0.03342, 0.4006, 0.5377, 0.4373, 0.5464, 0.4218, 0.6264, 0.4588, 0.5347, 0.4373, 0.5464, 0.4471, 0.5072, 0.5023, 0.4097, 0.4721, 0.3919, 0.4814, 0.3297, 0.4814, 0.3297, 0.4476, 0.3655, 0.4578, 0.3111, 0.361, 0.3228, 0.4022, 0.3155, 0.4004, 0.4241, 0.4588, 0.5347, 0.4471, 0.5072, 0.4516, 0.4212, 0.5, 0.8149, 0.4679, 0.8149, 0.4514, 0.7693, 0.4149, 0.8098, 0.4004, 0.7966, 0.4514, 0.7693, 0.4004, 0.7966, 0.3793, 0.7893, 0.3925, 0.7233, 0.4737, 0.2095, 0.4869, 0.264, 0.4587, 0.2548, 0.5, 0.4598, 0.4721, 0.3919, 0.5023, 0.4097, 0.4737, 0.2095, 0.4437, 0.2053, 0.4613, 0.1669, 0.4096, 0.1936, 0.4437, 0.2053, 0.4496, 0.2295, 0.4582, 0.06666, 0.4975, 0.1023, 0.4552, 0.1219, 0.4482, 0.6277, 0.4218, 0.6264, 0.4373, 0.5464, 0.5, 0.4598, 0.4516, 0.4212, 0.4721, 0.3919, 0.4567, 0.7304, 0.4482, 0.6277, 0.4645, 0.6824, 0.4496, 0.2295, 0.4587, 0.2548, 0.4317, 0.2914, 0.4004, 0.7966, 0.3925, 0.7233, 0.4235, 0.7209, 0.4516, 0.4212, 0.4269, 0.3939, 0.4476, 0.3655, 0.3567, 0.76, 0.3684, 0.6943, 0.3925, 0.7233, 0.3904, 0.6245, 0.3634, 0.6468, 0.3635, 0.594, 0.3793, 0.7893, 0.3638, 0.8002, 0.3567, 0.76, 0.3775, 0.4375, 0.3409, 0.435, 0.3692, 0.3786, 0.3527, 0.1679, 0.342, 0.09716, 0.3731, 0.1231, 0.4179, 0.03509, 0.4312, 0.0578, 0.3981, 0.01825, 0.5, 0.05198, 0.4975, 0.1023, 0.4582, 0.06666, 0.4993, 0.2086, 0.4737, 0.2095, 0.5012, 0.1605, 0.4737, 0.2095, 0.4613, 0.1669, 0.5012, 0.1605, 0.5012, 0.1605, 0.4613, 0.1669, 0.4975, 0.1023])
me_plane.use_remesh_preserve_volume = False
me_plane.use_remesh_preserve_attributes = False
me_plane.use_mirror_vertex_groups = False
me_plane.update()

# ---- objects
ob_env = bpy.data.objects.new('env', me_plane)

# ---- transforms, parenting, visibility, modifiers, constraints
ob_env.location = (0.0, 0.0, 0.0)
ob_env.lineart.crease_threshold = 0.0

# ---- collection membership
col_collection_1.objects.link(ob_env)

# ---- scene / render settings (as saved in the file)
scene.frame_start = 1; scene.frame_end = 250; scene.frame_set(3)
scene.render.engine = 'BLENDER_EEVEE_NEXT'
scene.render.resolution_percentage = 50
scene.render.dither_intensity = 0.0
scene.cycles.use_denoising = False
scene.cycles.samples = 10
scene.cycles.sampling_pattern = 'TABULATED_SOBOL'
scene.cycles.light_sampling_threshold = 0.0
scene.cycles.use_adaptive_sampling = False
scene.cycles.use_light_tree = False
scene.cycles.blur_glossy = 0.0
scene.cycles.pixel_filter_type = 'GAUSSIAN'
scene.cycles.sample_clamp_indirect = 0.0
scene.view_settings.view_transform = 'Standard'
bpy.context.view_layer.update()

# ---- added for rendering (the .blend has no active camera and no usable light): camera, sun
cam_auto = bpy.data.cameras.new('AutoCamera')
cam_auto.lens = 50.0
cam_auto.sensor_width = 36.0
cam_auto.clip_end = 1000.0
ob_auto_camera = bpy.data.objects.new('AutoCamera', cam_auto)
scene.collection.objects.link(ob_auto_camera)
ob_auto_camera.location = (38.0173, -45.7441, 30.1614)
ob_auto_camera.rotation_euler = (1.09748, -7.21219e-08, 0.694738)
scene.camera = ob_auto_camera
light_auto_sun = bpy.data.lights.new('AutoSun', 'SUN')
light_auto_sun.energy = 3.0
light_auto_sun.angle = 0.0523599
ob_auto_sun = bpy.data.objects.new('AutoSun', light_auto_sun)
scene.collection.objects.link(ob_auto_sun)
ob_auto_sun.rotation_euler = (0.872665, 0.174533, 0.523599)
bpy.context.view_layer.update()
